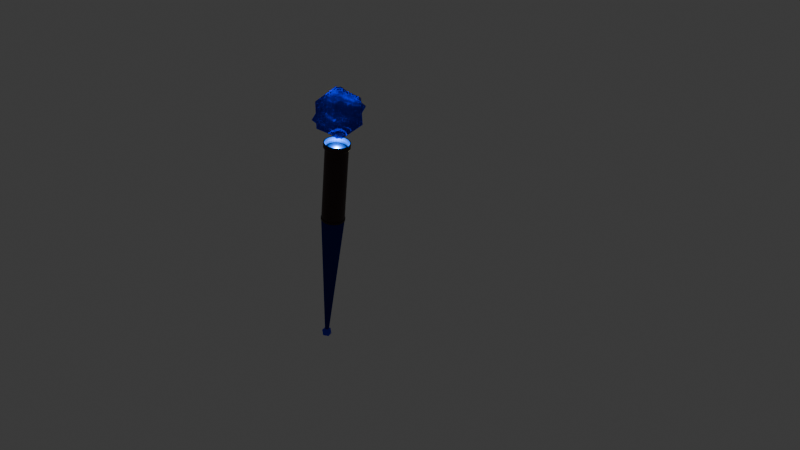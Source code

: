 # Source: Wand1.blend  (saved by Blender 5.0.119; exported with 4.5.12 LTS)
import bpy
from mathutils import Matrix  # noqa: F401  (used for matrix-valued properties, if any)

bpy.ops.wm.read_factory_settings(use_empty=True)
scene = bpy.context.scene
scene.name = 'Scene'

# ---- collections
col_collection = bpy.data.collections.new('Collection'); scene.collection.children.link(col_collection)

# ---- materials (node trees are filled in below, after node groups)
mat_material = bpy.data.materials.new('Material')
mat_material.alpha_threshold = 0.0
mat_material.use_backface_culling_lightprobe_volume = False
mat_material.roughness = 0.5
mat_material.line_color = (0.0, 0.0, 0.0, 1.0)
mat_material_001 = bpy.data.materials.new('Material.001')
mat_shiney = bpy.data.materials.new('Shiney')
mat_shiney.use_raytrace_refraction = True
mat_shiney.use_screen_refraction = True
mat_material_002 = bpy.data.materials.new('Material.002')

# ---- material node trees
mat_material.use_nodes = True; mat_material.node_tree.nodes.clear()
_N = mat_material.node_tree.nodes; _L = mat_material.node_tree.links
n0 = _N.new('ShaderNodeOutputMaterial'); n0.name = 'Material Output'; n0.location = (200, 100)
n1 = _N.new('ShaderNodeBsdfPrincipled'); n1.name = 'Principled BSDF'; n1.location = (-200, 100)
n1.inputs[0].default_value = (0.02473, 0.0006247, 9.859e-05, 1.0)
_L.new(n1.outputs[0], n0.inputs[0])
n0.is_active_output = True
mat_material_001.use_nodes = True; mat_material_001.node_tree.nodes.clear()
_N = mat_material_001.node_tree.nodes; _L = mat_material_001.node_tree.links
n0 = _N.new('ShaderNodeBsdfPrincipled'); n0.name = 'Principled BSDF'; n0.location = (-200, 100)
n0.inputs[0].default_value = (0.0, 0.008567, 0.2258, 1.0)
n0.inputs[2].default_value = 1.0
n0.inputs[3].default_value = 1.0
n1 = _N.new('ShaderNodeOutputMaterial'); n1.name = 'Material Output'; n1.location = (200, 100)
_L.new(n0.outputs[0], n1.inputs[0])
n1.is_active_output = True
mat_shiney.use_nodes = True; mat_shiney.node_tree.nodes.clear()
_N = mat_shiney.node_tree.nodes; _L = mat_shiney.node_tree.links
n0 = _N.new('ShaderNodeBsdfGlass'); n0.name = 'Glass BSDF'; n0.location = (-153, 54)
n0.inputs[0].default_value = (0.0, 0.003772, 1.0, 1.0)
n1 = _N.new('ShaderNodeOutputMaterial'); n1.name = 'Material Output'; n1.location = (384, 138)
n2 = _N.new('ShaderNodeBsdfTransparent'); n2.name = 'Transparent BSDF'; n2.location = (-152, 130)
n2.inputs[0].default_value = (0.0, 0.006431, 1.0, 1.0)
n3 = _N.new('ShaderNodeMixShader'); n3.name = 'Mix Shader'; n3.location = (153, 103)
n3.inputs[0].default_value = 0.5249
_L.new(n0.outputs[0], n3.inputs[2])
_L.new(n2.outputs[0], n3.inputs[1])
_L.new(n3.outputs[0], n1.inputs[0])
n1.is_active_output = True
mat_material_002.use_nodes = True; mat_material_002.node_tree.nodes.clear()
_N = mat_material_002.node_tree.nodes; _L = mat_material_002.node_tree.links
n0 = _N.new('ShaderNodeBsdfPrincipled'); n0.name = 'Principled BSDF'; n0.location = (-200, 100)
n0.inputs[0].default_value = (0.0, 0.007044, 0.8, 1.0)
n0.inputs[1].default_value = 1.0
n0.inputs[2].default_value = 0.0
n1 = _N.new('ShaderNodeOutputMaterial'); n1.name = 'Material Output'; n1.location = (200, 100)
_L.new(n0.outputs[0], n1.inputs[0])
n1.is_active_output = True

# ---- world
world_world = bpy.data.worlds.new('World'); scene.world = world_world
world_world.use_nodes = True; world_world.node_tree.nodes.clear()
_N = world_world.node_tree.nodes; _L = world_world.node_tree.links
n0 = _N.new('ShaderNodeOutputWorld'); n0.name = 'World Output'; n0.location = (200, 100)
n1 = _N.new('ShaderNodeBackground'); n1.name = 'Background'; n1.location = (-200, 100)
n1.inputs[0].default_value = (0.05088, 0.05088, 0.05088, 1.0)
_L.new(n1.outputs[0], n0.inputs[0])
n0.is_active_output = True
world_world.color = (0.05088, 0.05088, 0.05088)
world_world.sun_shadow_jitter_overblur = 0.0

# ---- cameras
cam_camera = bpy.data.cameras.new('Camera')
cam_camera.clip_end = 100.0
cam_camera.ortho_scale = 7.314

# ---- lights
light_point = bpy.data.lights.new('Point', 'POINT')
light_point.color = (0.0, 0.1229, 1.0)
light_point.energy = 418.1
light_sun = bpy.data.lights.new('Sun', 'SUN')
light_sun.color = (1.0, 0.9482, 0.6737)
light_sun.energy = 9.87

# ---- meshes
me_cube = bpy.data.meshes.new('Cube')
me_cube.from_pydata([(-0.04922, 0.2474, 5.452), (-0.05285, 0.2657, 4.436), (-0.09655, 0.2331, 5.452), (-0.1037, 0.2503, 4.436), (-0.1402, 0.2098, 5.452), (-0.1505, 0.2253, 4.436), (-0.1784, 0.1784, 5.452), (-0.1916, 0.1916, 4.436), (-0.2098, 0.1402, 5.452), (-0.2253, 0.1505, 4.436), (-0.2331, 0.09655, 5.452), (-0.2503, 0.1037, 4.436), (-0.2474, 0.04922, 5.452), (-0.2657, 0.05285, 4.436), (-0.2523, -1.313e-09, 5.452), (-0.2709, -1.313e-09, 4.436), (-0.2474, -0.04922, 5.452), (-0.2657, -0.05285, 4.436), (-0.2331, -0.09655, 5.452), (-0.2503, -0.1037, 4.436), (-0.2098, -0.1402, 5.452), (-0.2253, -0.1505, 4.436), (-0.1784, -0.1784, 5.452), (-0.1916, -0.1916, 4.436), (-0.1402, -0.2098, 5.452), (-0.1505, -0.2253, 4.436), (-0.09655, -0.2331, 5.452), (-0.1037, -0.2503, 4.436), (-0.04922, -0.2474, 5.452), (-0.05285, -0.2657, 4.436), (-2.716e-09, -0.2523, 5.452), (-2.716e-09, -0.2709, 4.436), (0.04922, -0.2474, 5.452), (0.05285, -0.2657, 4.436), (0.09654, -0.2331, 5.452), (0.1037, -0.2503, 4.436), (0.1402, -0.2098, 5.452), (0.1505, -0.2253, 4.436), (0.1784, -0.1784, 5.452), (0.1916, -0.1916, 4.436), (0.2098, -0.1402, 5.452), (0.2253, -0.1505, 4.436), (0.2331, -0.09655, 5.452), (0.2503, -0.1037, 4.436), (0.2474, -0.04922, 5.452), (0.2657, -0.05285, 4.436), (0.2523, -1.313e-09, 5.452), (0.2709, -1.313e-09, 4.436), (0.2474, 0.04922, 5.452), (0.2657, 0.05285, 4.436), (0.2331, 0.09655, 5.452), (0.2503, 0.1037, 4.436), (0.2098, 0.1402, 5.452), (0.2253, 0.1505, 4.436), (0.1784, 0.1784, 5.452), (0.1916, 0.1916, 4.436), (0.1402, 0.2098, 5.452), (0.1505, 0.2253, 4.436), (0.09654, 0.2331, 5.452), (0.1037, 0.2503, 4.436), (0.04922, 0.2474, 5.452), (0.05285, 0.2657, 4.436), (-2.716e-09, 0.2523, 5.452), (-2.716e-09, 0.2709, 4.436), (0.1808, 0.1808, 3.691), (0.142, 0.2126, 3.691), (0.09784, 0.2362, 3.691), (0.04988, 0.2508, 3.691), (0.2126, -0.142, 3.691), (0.2362, 0.09784, 3.691), (0.2126, 0.142, 3.691), (0.2557, -1.384e-09, 3.691), (0.2508, 0.04988, 3.691), (0.2362, -0.09784, 3.691), (0.2508, -0.04988, 3.691), (-0.142, -0.2126, 3.691), (-0.2126, -0.142, 3.691), (-0.1808, -0.1808, 3.691), (0.09784, -0.2362, 3.691), (0.142, -0.2126, 3.691), (0.1808, -0.1808, 3.691), (-3.848e-09, -0.2557, 3.691), (0.04988, -0.2508, 3.691), (-0.09784, -0.2362, 3.691), (-0.04988, -0.2508, 3.691), (-3.848e-09, 0.2557, 3.691), (-0.04988, 0.2508, 3.691), (-0.2508, -0.04988, 3.691), (-0.2362, -0.09784, 3.691), (-0.2362, 0.09784, 3.691), (-0.1808, 0.1808, 3.691), (-0.2126, 0.142, 3.691), (-0.2508, 0.04988, 3.691), (-0.2557, -1.384e-09, 3.691), (-0.09784, 0.2362, 3.691), (-0.142, 0.2126, 3.691), (-0.1037, 0.2503, 5.452), (-0.1505, 0.2253, 5.452), (-2.716e-09, 0.2709, 5.452), (-0.05285, 0.2657, 5.452), (-0.2253, 0.1505, 5.452), (-0.2503, 0.1037, 5.452), (-0.2657, 0.05285, 5.452), (-0.2709, -1.313e-09, 5.452), (-0.2657, -0.05285, 5.452), (-0.2503, -0.1037, 5.452), (-0.1916, 0.1916, 5.452), (-0.1037, -0.2503, 5.452), (-0.05285, -0.2657, 5.452), (-0.2253, -0.1505, 5.452), (-0.1916, -0.1916, 5.452), (-0.1505, -0.2253, 5.452), (0.1505, -0.2253, 5.452), (0.1916, -0.1916, 5.452), (-2.716e-09, -0.2709, 5.452), (0.05285, -0.2657, 5.452), (0.1037, -0.2503, 5.452), (0.2253, -0.1505, 5.452), (0.2503, -0.1037, 5.452), (0.2503, 0.1037, 5.452), (0.2253, 0.1505, 5.452), (0.1916, 0.1916, 5.452), (0.1505, 0.2253, 5.452), (0.1037, 0.2503, 5.452), (0.05285, 0.2657, 5.452), (0.2657, -0.05285, 5.452), (0.2709, -1.313e-09, 5.452), (0.2657, 0.05285, 5.452), (-0.08883, 0.2145, 5.468), (-0.129, 0.193, 5.468), (-2.001e-09, 0.2321, 5.468), (-0.04529, 0.2277, 5.468), (-0.193, 0.129, 5.468), (-0.2145, 0.08883, 5.468), (-0.2277, 0.04529, 5.468), (-0.2321, -1.313e-09, 5.468), (-0.2277, -0.04529, 5.468), (-0.2145, -0.08883, 5.468), (-0.1641, 0.1641, 5.468), (-0.08883, -0.2145, 5.468), (-0.04529, -0.2277, 5.468), (-0.193, -0.129, 5.468), (-0.1641, -0.1641, 5.468), (-0.129, -0.193, 5.468), (0.129, -0.193, 5.468), (0.1641, -0.1641, 5.468), (-2.001e-09, -0.2321, 5.468), (0.04529, -0.2277, 5.468), (0.08883, -0.2145, 5.468), (0.193, -0.129, 5.468), (0.2145, -0.08883, 5.468), (0.2145, 0.08883, 5.468), (0.193, 0.129, 5.468), (0.1641, 0.1641, 5.468), (0.129, 0.193, 5.468), (0.08883, 0.2145, 5.468), (0.04529, 0.2277, 5.468), (0.2277, -0.04529, 5.468), (0.2321, -1.313e-09, 5.468), (0.2277, 0.04529, 5.468), (-0.09655, 0.2331, 5.468), (-0.1402, 0.2098, 5.468), (-2.001e-09, 0.2523, 5.468), (-0.04922, 0.2474, 5.468), (-0.2098, 0.1402, 5.468), (-0.2331, 0.09655, 5.468), (-0.2474, 0.04922, 5.468), (-0.2523, -1.313e-09, 5.468), (-0.2474, -0.04922, 5.468), (-0.2331, -0.09655, 5.468), (-0.1784, 0.1784, 5.468), (-0.09655, -0.2331, 5.468), (-0.04922, -0.2474, 5.468), (-0.2098, -0.1402, 5.468), (-0.1784, -0.1784, 5.468), (-0.1402, -0.2098, 5.468), (0.1402, -0.2098, 5.468), (0.1784, -0.1784, 5.468), (-2.001e-09, -0.2523, 5.468), (0.04922, -0.2474, 5.468), (0.09654, -0.2331, 5.468), (0.2098, -0.1402, 5.468), (0.2331, -0.09655, 5.468), (0.2331, 0.09655, 5.468), (0.2098, 0.1402, 5.468), (0.1784, 0.1784, 5.468), (0.1402, 0.2098, 5.468), (0.09654, 0.2331, 5.468), (0.04922, 0.2474, 5.468), (0.2474, -0.04922, 5.468), (0.2523, -1.313e-09, 5.468), (0.2474, 0.04922, 5.468), (-0.08218, 0.1984, 5.479), (-0.1193, 0.1786, 5.479), (-1.45e-09, 0.2148, 5.479), (-0.0419, 0.2106, 5.479), (-0.1786, 0.1193, 5.479), (-0.1984, 0.08218, 5.479), (-0.2106, 0.0419, 5.479), (-0.2148, -1.313e-09, 5.479), (-0.2106, -0.0419, 5.479), (-0.1984, -0.08218, 5.479), (-0.1519, 0.1519, 5.479), (-0.08218, -0.1984, 5.479), (-0.0419, -0.2106, 5.479), (-0.1786, -0.1193, 5.479), (-0.1519, -0.1519, 5.479), (-0.1193, -0.1786, 5.479), (0.1193, -0.1786, 5.479), (0.1519, -0.1519, 5.479), (-1.45e-09, -0.2148, 5.479), (0.0419, -0.2106, 5.479), (0.08218, -0.1984, 5.479), (0.1786, -0.1193, 5.479), (0.1984, -0.08218, 5.479), (0.1984, 0.08218, 5.479), (0.1786, 0.1193, 5.479), (0.1519, 0.1519, 5.479), (0.1193, 0.1786, 5.479), (0.08218, 0.1984, 5.479), (0.0419, 0.2106, 5.479), (0.2106, -0.0419, 5.479), (0.2148, -1.313e-09, 5.479), (0.2106, 0.0419, 5.479), (-0.08883, 0.2145, 5.479), (-0.129, 0.193, 5.479), (-1.45e-09, 0.2321, 5.479), (-0.04529, 0.2277, 5.479), (-0.193, 0.129, 5.479), (-0.2145, 0.08883, 5.479), (-0.2277, 0.04529, 5.479), (-0.2321, -1.313e-09, 5.479), (-0.2277, -0.04529, 5.479), (-0.2145, -0.08883, 5.479), (-0.1641, 0.1641, 5.479), (-0.08883, -0.2145, 5.479), (-0.04529, -0.2277, 5.479), (-0.193, -0.129, 5.479), (-0.1641, -0.1641, 5.479), (-0.129, -0.193, 5.479), (0.129, -0.193, 5.479), (0.1641, -0.1641, 5.479), (-1.45e-09, -0.2321, 5.479), (0.04529, -0.2277, 5.479), (0.08883, -0.2145, 5.479), (0.193, -0.129, 5.479), (0.2145, -0.08883, 5.479), (0.2145, 0.08883, 5.479), (0.193, 0.129, 5.479), (0.1641, 0.1641, 5.479), (0.129, 0.193, 5.479), (0.08883, 0.2145, 5.479), (0.04529, 0.2277, 5.479), (0.2277, -0.04529, 5.479), (0.2321, -1.313e-09, 5.479), (0.2277, 0.04529, 5.479), (-0.07593, 0.1833, 5.49), (-0.1102, 0.165, 5.49), (-1.674e-09, 0.1984, 5.49), (-0.03871, 0.1946, 5.49), (-0.165, 0.1102, 5.49), (-0.1833, 0.07593, 5.49), (-0.1946, 0.03871, 5.49), (-0.1984, -1.313e-09, 5.49), (-0.1946, -0.03871, 5.49), (-0.1833, -0.07593, 5.49), (-0.1403, 0.1403, 5.49), (-0.07593, -0.1833, 5.49), (-0.03871, -0.1946, 5.49), (-0.165, -0.1102, 5.49), (-0.1403, -0.1403, 5.49), (-0.1102, -0.165, 5.49), (0.1102, -0.165, 5.49), (0.1403, -0.1403, 5.49), (-1.674e-09, -0.1984, 5.49), (0.03871, -0.1946, 5.49), (0.07593, -0.1833, 5.49), (0.165, -0.1102, 5.49), (0.1833, -0.07593, 5.49), (0.1833, 0.07593, 5.49), (0.165, 0.1102, 5.49), (0.1403, 0.1403, 5.49), (0.1102, 0.165, 5.49), (0.07593, 0.1833, 5.49), (0.03871, 0.1946, 5.49), (0.1946, -0.03871, 5.49), (0.1984, -1.313e-09, 5.49), (0.1946, 0.03871, 5.49), (-0.08218, 0.1984, 5.49), (-0.1193, 0.1786, 5.49), (-1.674e-09, 0.2148, 5.49), (-0.0419, 0.2106, 5.49), (-0.1786, 0.1193, 5.49), (-0.1984, 0.08218, 5.49), (-0.2106, 0.0419, 5.49), (-0.2148, -1.313e-09, 5.49), (-0.2106, -0.0419, 5.49), (-0.1984, -0.08218, 5.49), (-0.1519, 0.1519, 5.49), (-0.08218, -0.1984, 5.49), (-0.0419, -0.2106, 5.49), (-0.1786, -0.1193, 5.49), (-0.1519, -0.1519, 5.49), (-0.1193, -0.1786, 5.49), (0.1193, -0.1786, 5.49), (0.1519, -0.1519, 5.49), (-1.674e-09, -0.2148, 5.49), (0.0419, -0.2106, 5.49), (0.08218, -0.1984, 5.49), (0.1786, -0.1193, 5.49), (0.1984, -0.08218, 5.49), (0.1984, 0.08218, 5.49), (0.1786, 0.1193, 5.49), (0.1519, 0.1519, 5.49), (0.1193, 0.1786, 5.49), (0.08218, 0.1984, 5.49), (0.0419, 0.2106, 5.49), (0.2106, -0.0419, 5.49), (0.2148, -1.313e-09, 5.49), (0.2106, 0.0419, 5.49), (-0.06859, 0.1656, 5.507), (-0.09958, 0.149, 5.507), (1.437e-09, 0.1792, 5.507), (-0.03497, 0.1758, 5.507), (-0.149, 0.09958, 5.507), (-0.1656, 0.06859, 5.507), (-0.1758, 0.03497, 5.507), (-0.1792, -1.313e-09, 5.507), (-0.1758, -0.03497, 5.507), (-0.1656, -0.06859, 5.507), (-0.1267, 0.1267, 5.507), (-0.06859, -0.1656, 5.507), (-0.03497, -0.1758, 5.507), (-0.149, -0.09958, 5.507), (-0.1267, -0.1267, 5.507), (-0.09958, -0.149, 5.507), (0.09958, -0.149, 5.507), (0.1267, -0.1267, 5.507), (1.437e-09, -0.1792, 5.507), (0.03497, -0.1758, 5.507), (0.06859, -0.1656, 5.507), (0.149, -0.09958, 5.507), (0.1656, -0.06859, 5.507), (0.1656, 0.06859, 5.507), (0.149, 0.09958, 5.507), (0.1267, 0.1267, 5.507), (0.09958, 0.149, 5.507), (0.06859, 0.1656, 5.507), (0.03497, 0.1758, 5.507), (0.1758, -0.03497, 5.507), (0.1792, -1.313e-09, 5.507), (0.1758, 0.03497, 5.507), (-0.07593, 0.1833, 5.507), (-0.1102, 0.165, 5.507), (1.437e-09, 0.1984, 5.507), (-0.03871, 0.1946, 5.507), (-0.165, 0.1102, 5.507), (-0.1833, 0.07593, 5.507), (-0.1946, 0.03871, 5.507), (-0.1984, -1.313e-09, 5.507), (-0.1946, -0.03871, 5.507), (-0.1833, -0.07593, 5.507), (-0.1403, 0.1403, 5.507), (-0.07593, -0.1833, 5.507), (-0.03871, -0.1946, 5.507), (-0.165, -0.1102, 5.507), (-0.1403, -0.1403, 5.507), (-0.1102, -0.165, 5.507), (0.1102, -0.165, 5.507), (0.1403, -0.1403, 5.507), (1.437e-09, -0.1984, 5.507), (0.03871, -0.1946, 5.507), (0.07593, -0.1833, 5.507), (0.165, -0.1102, 5.507), (0.1833, -0.07593, 5.507), (0.1833, 0.07593, 5.507), (0.165, 0.1102, 5.507), (0.1403, 0.1403, 5.507), (0.1102, 0.165, 5.507), (0.07593, 0.1833, 5.507), (0.03871, 0.1946, 5.507), (0.1946, -0.03871, 5.507), (0.1984, -1.313e-09, 5.507), (0.1946, 0.03871, 5.507), (-0.1505, 0.2253, 3.691), (-0.1037, 0.2503, 3.691), (-0.2709, -1.313e-09, 3.691), (-0.2657, 0.05285, 3.691), (-0.2253, 0.1505, 3.691), (-0.1916, 0.1916, 3.691), (-0.2503, 0.1037, 3.691), (-0.2503, -0.1037, 3.691), (-0.2657, -0.05285, 3.691), (-0.05285, 0.2657, 3.691), (-3.945e-09, 0.2709, 3.691), (-0.05285, -0.2657, 3.691), (-0.1037, -0.2503, 3.691), (0.05285, -0.2657, 3.691), (-3.945e-09, -0.2709, 3.691), (0.1916, -0.1916, 3.691), (0.1505, -0.2253, 3.691), (0.1037, -0.2503, 3.691), (-0.1916, -0.1916, 3.691), (-0.2253, -0.1505, 3.691), (-0.1505, -0.2253, 3.691), (0.2657, -0.05285, 3.691), (0.2503, -0.1037, 3.691), (0.2657, 0.05285, 3.691), (0.2709, -1.313e-09, 3.691), (0.2253, 0.1505, 3.691), (0.2503, 0.1037, 3.691), (0.2253, -0.1505, 3.691), (0.05285, 0.2657, 3.691), (0.1037, 0.2503, 3.691), (0.1505, 0.2253, 3.691), (0.1916, 0.1916, 3.691), (0.1505, -0.2253, 3.643), (0.1916, -0.1916, 3.643), (-1.604e-09, -0.2709, 3.643), (0.05285, -0.2657, 3.643), (-0.1037, -0.2503, 3.643), (-0.05285, -0.2657, 3.643), (-1.604e-09, 0.2709, 3.643), (-0.05285, 0.2657, 3.643), (-0.2657, -0.05285, 3.643), (-0.04136, 0.02764, 0.5364), (-0.02764, 0.04136, 0.5364), (-0.03518, 0.03518, 0.5364), (-0.009706, 0.04879, 0.5364), (-0.01904, 0.04596, 0.5364), (-0.04596, 0.01904, 0.5364), (-0.04879, 0.009705, 0.5364), (-0.04975, -3.282e-09, 0.5364), (-0.04879, -0.009705, 0.5364), (0.009705, -0.04879, 0.5364), (-0.03518, -0.03518, 0.5364), (-0.02764, -0.04136, 0.5364), (-0.01904, -0.04596, 0.5364), (-0.2503, -0.1037, 3.643), (-0.2503, 0.1037, 3.643), (-0.1916, 0.1916, 3.643), (-0.2253, 0.1505, 3.643), (-0.2657, 0.05285, 3.643), (-0.2709, -1.313e-09, 3.643), (-0.009706, -0.04879, 0.5364), (-5.226e-07, -0.04975, 0.5364), (-0.1037, 0.2503, 3.643), (-0.1505, 0.2253, 3.643), (-0.04596, -0.01904, 0.5364), (-0.04136, -0.02764, 0.5364), (0.04596, -0.01904, 0.5364), (0.01904, -0.04596, 0.5364), (0.02764, -0.04136, 0.5364), (0.03518, -0.03518, 0.5364), (0.04136, -0.02764, 0.5364), (0.01904, 0.04596, 0.5364), (0.04136, 0.02764, 0.5364), (0.03518, 0.03518, 0.5364), (0.02764, 0.04136, 0.5364), (0.04879, 0.009705, 0.5364), (0.04596, 0.01904, 0.5364), (0.04879, -0.009705, 0.5364), (0.04975, -3.282e-09, 0.5364), (0.009705, 0.04879, 0.5364), (-5.226e-07, 0.04975, 0.5364), (0.1916, 0.1916, 3.643), (0.1505, 0.2253, 3.643), (0.1037, 0.2503, 3.643), (0.05285, 0.2657, 3.643), (0.2253, -0.1505, 3.643), (0.2503, 0.1037, 3.643), (0.2253, 0.1505, 3.643), (0.2709, -1.313e-09, 3.643), (0.2657, 0.05285, 3.643), (0.2503, -0.1037, 3.643), (0.2657, -0.05285, 3.643), (-0.1505, -0.2253, 3.643), (-0.2253, -0.1505, 3.643), (-0.1916, -0.1916, 3.643), (0.1037, -0.2503, 3.643), (-0.09655, 0.2331, 5.548), (-0.1402, 0.2098, 5.548), (-2.716e-09, 0.2523, 5.548), (-0.04922, 0.2474, 5.548), (-0.2098, 0.1402, 5.548), (-0.2331, 0.09655, 5.548), (-0.2474, 0.04922, 5.548), (-0.2523, -1.313e-09, 5.548), (-0.2474, -0.04922, 5.548), (-0.2331, -0.09655, 5.548), (-0.1784, 0.1784, 5.548), (-0.09655, -0.2331, 5.548), (-0.04922, -0.2474, 5.548), (-0.2098, -0.1402, 5.548), (-0.1784, -0.1784, 5.548), (-0.1402, -0.2098, 5.548), (0.1402, -0.2098, 5.548), (0.1784, -0.1784, 5.548), (-2.716e-09, -0.2523, 5.548), (0.04922, -0.2474, 5.548), (0.09654, -0.2331, 5.548), (0.2098, -0.1402, 5.548), (0.2331, -0.09655, 5.548), (0.2331, 0.09655, 5.548), (0.2098, 0.1402, 5.548), (0.1784, 0.1784, 5.548), (0.1402, 0.2098, 5.548), (0.09654, 0.2331, 5.548), (0.04922, 0.2474, 5.548), (0.2474, -0.04922, 5.548), (0.2523, -1.313e-09, 5.548), (0.2474, 0.04922, 5.548), (-0.1176, 0.2839, 5.502), (-0.1707, 0.2555, 5.502), (-2.497e-09, 0.3073, 5.502), (-0.05995, 0.3014, 5.502), (-0.2555, 0.1707, 5.502), (-0.2839, 0.1176, 5.502), (-0.3014, 0.05995, 5.502), (-0.3073, -1.322e-09, 5.502), (-0.3014, -0.05995, 5.502), (-0.2839, -0.1176, 5.502), (-0.2173, 0.2173, 5.502), (-0.1176, -0.2839, 5.502), (-0.05995, -0.3014, 5.502), (-0.2555, -0.1707, 5.502), (-0.2173, -0.2173, 5.502), (-0.1707, -0.2555, 5.502), (0.1707, -0.2555, 5.502), (0.2173, -0.2173, 5.502), (-2.497e-09, -0.3073, 5.502), (0.05995, -0.3014, 5.502), (0.1176, -0.2839, 5.502), (0.2555, -0.1707, 5.502), (0.2839, -0.1176, 5.502), (0.2839, 0.1176, 5.502), (0.2555, 0.1707, 5.502), (0.2173, 0.2173, 5.502), (0.1707, 0.2555, 5.502), (0.1176, 0.2839, 5.502), (0.05995, 0.3014, 5.502), (0.3014, -0.05995, 5.502), (0.3073, -1.322e-09, 5.502), (0.3014, 0.05995, 5.502), (0.3073, -1.322e-09, 5.612), (-0.2555, 0.1707, 5.612), (-0.2839, 0.1176, 5.612), (0.05995, 0.3014, 5.612), (0.1707, 0.2555, 5.612), (0.1176, 0.2839, 5.612), (-2.497e-09, 0.3073, 5.612), (-0.05995, 0.3014, 5.612), (-0.1176, -0.2839, 5.612), (-0.1176, 0.2839, 5.612), (-0.1707, 0.2555, 5.612), (-0.2173, -0.2173, 5.612), (-0.1707, -0.2555, 5.612), (-0.05995, -0.3014, 5.612), (-2.497e-09, -0.3073, 5.612), (-0.2839, -0.1176, 5.612), (-0.2555, -0.1707, 5.612), (0.2839, -0.1176, 5.612), (0.3014, -0.05995, 5.612), (0.2555, 0.1707, 5.612), (0.2173, 0.2173, 5.612), (0.3014, 0.05995, 5.612), (0.2839, 0.1176, 5.612), (0.2173, -0.2173, 5.612), (0.2555, -0.1707, 5.612), (0.1176, -0.2839, 5.612), (0.1707, -0.2555, 5.612), (0.05995, -0.3014, 5.612), (-0.3073, -1.322e-09, 5.612), (-0.3014, -0.05995, 5.612), (-0.3014, 0.05995, 5.612), (-0.2173, 0.2173, 5.612), (-0.1095, 0.2644, 5.612), (-0.159, 0.2379, 5.612), (-2.497e-09, 0.2861, 5.612), (-0.05582, 0.2807, 5.612), (-0.2379, 0.159, 5.612), (-0.2644, 0.1095, 5.612), (-0.2807, 0.05582, 5.612), (-0.2861, -1.322e-09, 5.612), (-0.2807, -0.05582, 5.612), (-0.2644, -0.1095, 5.612), (-0.2023, 0.2023, 5.612), (-0.1095, -0.2644, 5.612), (-0.05582, -0.2807, 5.612), (-0.2379, -0.159, 5.612), (-0.2023, -0.2023, 5.612), (-0.159, -0.2379, 5.612), (0.159, -0.2379, 5.612), (0.2023, -0.2023, 5.612), (-2.497e-09, -0.2861, 5.612), (0.05582, -0.2807, 5.612), (0.1095, -0.2644, 5.612), (0.2379, -0.159, 5.612), (0.2644, -0.1095, 5.612), (0.2644, 0.1095, 5.612), (0.2379, 0.159, 5.612), (0.2023, 0.2023, 5.612), (0.159, 0.2379, 5.612), (0.1095, 0.2644, 5.612), (0.05582, 0.2807, 5.612), (0.2807, -0.05582, 5.612), (0.2861, -1.322e-09, 5.612), (0.2807, 0.05582, 5.612), (-0.1565, 0.2343, 3.692), (-0.1078, 0.2603, 3.692), (-0.2817, -1.477e-09, 3.692), (-0.2763, 0.05497, 3.692), (-0.2343, 0.1565, 3.692), (-0.1992, 0.1992, 3.692), (-0.2603, 0.1078, 3.692), (-0.2603, -0.1078, 3.692), (-0.2763, -0.05497, 3.692), (-0.05497, 0.2763, 3.692), (-3.991e-09, 0.2817, 3.692), (-0.05497, -0.2763, 3.692), (-0.1078, -0.2603, 3.692), (0.05497, -0.2763, 3.692), (-3.991e-09, -0.2817, 3.692), (0.1992, -0.1992, 3.692), (0.1565, -0.2343, 3.692), (0.1078, -0.2603, 3.692), (-0.1992, -0.1992, 3.692), (-0.2343, -0.1565, 3.692), (-0.1565, -0.2343, 3.692), (0.2763, -0.05497, 3.692), (0.2603, -0.1078, 3.692), (0.2763, 0.05497, 3.692), (0.2817, -1.477e-09, 3.692), (0.2343, 0.1565, 3.692), (0.2603, 0.1078, 3.692), (0.2343, -0.1565, 3.692), (0.05497, 0.2763, 3.692), (0.1078, 0.2603, 3.692), (0.1565, 0.2343, 3.692), (0.1992, 0.1992, 3.692), (-0.05497, 0.2763, 3.642), (-1.556e-09, 0.2817, 3.642), (0.05497, 0.2763, 3.642), (0.2817, -1.477e-09, 3.642), (0.2763, -0.05497, 3.642), (0.2603, 0.1078, 3.642), (0.2763, 0.05497, 3.642), (0.1565, 0.2343, 3.642), (0.1992, 0.1992, 3.642), (0.2343, 0.1565, 3.642), (0.1078, 0.2603, 3.642), (0.2343, -0.1565, 3.642), (0.1992, -0.1992, 3.642), (0.1565, -0.2343, 3.642), (0.1078, -0.2603, 3.642), (0.2603, -0.1078, 3.642), (-0.2343, -0.1565, 3.642), (-0.2603, -0.1078, 3.642), (-1.556e-09, -0.2817, 3.642), (-0.05497, -0.2763, 3.642), (-0.1078, -0.2603, 3.642), (-0.1565, -0.2343, 3.642), (-0.1992, -0.1992, 3.642), (0.05497, -0.2763, 3.642), (-0.2763, -0.05497, 3.642), (-0.2817, -1.477e-09, 3.642), (-0.2763, 0.05497, 3.642), (-0.2603, 0.1078, 3.642), (-0.1078, 0.2603, 3.642), (-0.1992, 0.1992, 3.642), (-0.1565, 0.2343, 3.642), (-0.2343, 0.1565, 3.642)], [], [(1, 99, 98, 63), (107, 108, 524, 523), (56, 58, 187, 186), (3, 96, 99, 1), (5, 97, 96, 3), (15, 103, 102, 13), (7, 106, 97, 5), (9, 100, 106, 7), (11, 101, 100, 9), (13, 102, 101, 11), (19, 105, 104, 17), (23, 110, 109, 21), (21, 109, 105, 19), (25, 111, 110, 23), (17, 104, 103, 15), (33, 115, 114, 31), (27, 107, 111, 25), (29, 108, 107, 27), (31, 114, 108, 29), (37, 112, 116, 35), (39, 113, 112, 37), (41, 117, 113, 39), (43, 118, 117, 41), (35, 116, 115, 33), (49, 127, 126, 47), (53, 120, 119, 51), (45, 125, 118, 43), (47, 126, 125, 45), (51, 119, 127, 49), (59, 123, 122, 57), (61, 124, 123, 59), (55, 121, 120, 53), (57, 122, 121, 55), (63, 98, 124, 61), (9, 7, 389, 388), (23, 21, 403, 402), (17, 15, 386, 392), (61, 59, 413, 412), (3, 1, 393, 385), (13, 11, 390, 387), (15, 13, 387, 386), (7, 5, 384, 389), (51, 49, 407, 410), (49, 47, 408, 407), (41, 39, 399, 411), (45, 43, 406, 405), (35, 33, 397, 401), (1, 63, 394, 393), (21, 19, 391, 403), (31, 29, 395, 398), (29, 27, 396, 395), (37, 35, 401, 400), (5, 3, 385, 384), (43, 41, 411, 406), (19, 17, 392, 391), (57, 55, 415, 414), (63, 61, 412, 394), (39, 37, 400, 399), (55, 53, 409, 415), (27, 25, 404, 396), (47, 45, 405, 408), (11, 9, 388, 390), (59, 57, 414, 413), (25, 23, 402, 404), (33, 31, 398, 397), (53, 51, 410, 409), (480, 483, 579, 576), (123, 124, 540, 539), (490, 481, 577, 586), (6, 4, 481, 490), (484, 490, 586, 580), (8, 6, 490, 484), (44, 42, 502, 509), (18, 16, 488, 489), (121, 122, 538, 537), (54, 52, 504, 505), (14, 12, 486, 487), (50, 48, 511, 503), (509, 502, 598, 605), (489, 488, 584, 585), (10, 8, 484, 485), (48, 46, 510, 511), (109, 110, 526, 525), (0, 62, 482, 483), (46, 44, 509, 510), (4, 2, 480, 481), (62, 60, 508, 482), (505, 504, 600, 601), (487, 486, 582, 583), (117, 118, 534, 533), (58, 56, 506, 507), (113, 117, 533, 529), (503, 511, 607, 599), (485, 484, 580, 581), (60, 58, 507, 508), (511, 510, 606, 607), (56, 54, 505, 506), (40, 38, 497, 501), (154, 155, 251, 250), (14, 16, 168, 167), (60, 62, 162, 188), (36, 38, 177, 176), (2, 4, 161, 160), (44, 46, 190, 189), (30, 32, 179, 178), (62, 0, 163, 162), (46, 48, 191, 190), (32, 34, 180, 179), (8, 10, 165, 164), (48, 50, 183, 191), (40, 42, 182, 181), (12, 14, 167, 166), (52, 54, 185, 184), (20, 22, 174, 173), (16, 18, 169, 168), (42, 44, 189, 182), (28, 30, 178, 172), (6, 8, 164, 170), (24, 26, 171, 175), (4, 6, 170, 161), (50, 52, 184, 183), (0, 2, 160, 163), (34, 36, 176, 180), (26, 28, 172, 171), (38, 40, 181, 177), (18, 20, 173, 169), (54, 56, 186, 185), (22, 24, 175, 174), (58, 60, 188, 187), (10, 12, 166, 165), (129, 128, 160, 161), (131, 130, 162, 163), (133, 132, 164, 165), (135, 134, 166, 167), (137, 136, 168, 169), (132, 138, 170, 164), (138, 129, 161, 170), (128, 131, 163, 160), (140, 139, 171, 172), (141, 137, 169, 173), (143, 142, 174, 175), (134, 133, 165, 166), (136, 135, 167, 168), (145, 144, 176, 177), (147, 146, 178, 179), (148, 147, 179, 180), (150, 149, 181, 182), (142, 141, 173, 174), (146, 140, 172, 178), (139, 143, 175, 171), (152, 151, 183, 184), (144, 148, 180, 176), (149, 145, 177, 181), (154, 153, 185, 186), (156, 155, 187, 188), (155, 154, 186, 187), (130, 156, 188, 162), (158, 157, 189, 190), (159, 158, 190, 191), (151, 159, 191, 183), (153, 152, 184, 185), (157, 150, 182, 189), (211, 212, 308, 307), (135, 136, 232, 231), (156, 130, 226, 252), (144, 145, 241, 240), (128, 129, 225, 224), (157, 158, 254, 253), (146, 147, 243, 242), (130, 131, 227, 226), (158, 159, 255, 254), (147, 148, 244, 243), (132, 133, 229, 228), (159, 151, 247, 255), (149, 150, 246, 245), (134, 135, 231, 230), (152, 153, 249, 248), (141, 142, 238, 237), (136, 137, 233, 232), (150, 157, 253, 246), (140, 146, 242, 236), (138, 132, 228, 234), (143, 139, 235, 239), (129, 138, 234, 225), (151, 152, 248, 247), (131, 128, 224, 227), (148, 144, 240, 244), (139, 140, 236, 235), (145, 149, 245, 241), (137, 141, 237, 233), (153, 154, 250, 249), (142, 143, 239, 238), (155, 156, 252, 251), (133, 134, 230, 229), (193, 192, 224, 225), (195, 194, 226, 227), (197, 196, 228, 229), (199, 198, 230, 231), (201, 200, 232, 233), (196, 202, 234, 228), (202, 193, 225, 234), (192, 195, 227, 224), (204, 203, 235, 236), (205, 201, 233, 237), (207, 206, 238, 239), (198, 197, 229, 230), (200, 199, 231, 232), (209, 208, 240, 241), (211, 210, 242, 243), (212, 211, 243, 244), (214, 213, 245, 246), (206, 205, 237, 238), (210, 204, 236, 242), (203, 207, 239, 235), (216, 215, 247, 248), (208, 212, 244, 240), (213, 209, 241, 245), (218, 217, 249, 250), (220, 219, 251, 252), (219, 218, 250, 251), (194, 220, 252, 226), (222, 221, 253, 254), (223, 222, 254, 255), (215, 223, 255, 247), (217, 216, 248, 249), (221, 214, 246, 253), (282, 283, 379, 378), (196, 197, 293, 292), (223, 215, 311, 319), (213, 214, 310, 309), (198, 199, 295, 294), (216, 217, 313, 312), (205, 206, 302, 301), (200, 201, 297, 296), (214, 221, 317, 310), (204, 210, 306, 300), (202, 196, 292, 298), (207, 203, 299, 303), (193, 202, 298, 289), (215, 216, 312, 311), (195, 192, 288, 291), (212, 208, 304, 308), (203, 204, 300, 299), (209, 213, 309, 305), (201, 205, 301, 297), (217, 218, 314, 313), (206, 207, 303, 302), (219, 220, 316, 315), (197, 198, 294, 293), (218, 219, 315, 314), (199, 200, 296, 295), (220, 194, 290, 316), (208, 209, 305, 304), (192, 193, 289, 288), (221, 222, 318, 317), (210, 211, 307, 306), (194, 195, 291, 290), (222, 223, 319, 318), (257, 256, 288, 289), (259, 258, 290, 291), (261, 260, 292, 293), (263, 262, 294, 295), (265, 264, 296, 297), (260, 266, 298, 292), (266, 257, 289, 298), (256, 259, 291, 288), (268, 267, 299, 300), (269, 265, 297, 301), (271, 270, 302, 303), (262, 261, 293, 294), (264, 263, 295, 296), (273, 272, 304, 305), (275, 274, 306, 307), (276, 275, 307, 308), (278, 277, 309, 310), (270, 269, 301, 302), (274, 268, 300, 306), (267, 271, 303, 299), (280, 279, 311, 312), (272, 276, 308, 304), (277, 273, 305, 309), (282, 281, 313, 314), (284, 283, 315, 316), (283, 282, 314, 315), (258, 284, 316, 290), (286, 285, 317, 318), (287, 286, 318, 319), (279, 287, 319, 311), (281, 280, 312, 313), (285, 278, 310, 317), (322, 323, 320, 321, 330, 324, 325, 326, 327, 328, 329, 333, 334, 335, 331, 332, 338, 339, 340, 336, 337, 341, 342, 349, 350, 351, 343, 344, 345, 346, 347, 348), (263, 264, 360, 359), (284, 258, 354, 380), (272, 273, 369, 368), (256, 257, 353, 352), (285, 286, 382, 381), (274, 275, 371, 370), (258, 259, 355, 354), (286, 287, 383, 382), (275, 276, 372, 371), (260, 261, 357, 356), (287, 279, 375, 383), (277, 278, 374, 373), (262, 263, 359, 358), (280, 281, 377, 376), (269, 270, 366, 365), (264, 265, 361, 360), (278, 285, 381, 374), (268, 274, 370, 364), (266, 260, 356, 362), (271, 267, 363, 367), (257, 266, 362, 353), (279, 280, 376, 375), (259, 256, 352, 355), (276, 272, 368, 372), (267, 268, 364, 363), (273, 277, 373, 369), (265, 269, 365, 361), (281, 282, 378, 377), (270, 271, 367, 366), (283, 284, 380, 379), (261, 262, 358, 357), (321, 320, 352, 353), (323, 322, 354, 355), (325, 324, 356, 357), (327, 326, 358, 359), (329, 328, 360, 361), (324, 330, 362, 356), (330, 321, 353, 362), (320, 323, 355, 352), (332, 331, 363, 364), (333, 329, 361, 365), (335, 334, 366, 367), (326, 325, 357, 358), (328, 327, 359, 360), (337, 336, 368, 369), (339, 338, 370, 371), (340, 339, 371, 372), (342, 341, 373, 374), (334, 333, 365, 366), (338, 332, 364, 370), (331, 335, 367, 363), (344, 343, 375, 376), (336, 340, 372, 368), (341, 337, 369, 373), (346, 345, 377, 378), (348, 347, 379, 380), (347, 346, 378, 379), (322, 348, 380, 354), (350, 349, 381, 382), (351, 350, 382, 383), (343, 351, 383, 375), (345, 344, 376, 377), (349, 342, 374, 381), (470, 471, 456, 460), (392, 386, 93, 87), (400, 401, 78, 79), (387, 390, 89, 92), (406, 411, 68, 73), (395, 396, 83, 84), (409, 410, 69, 70), (385, 393, 86, 94), (407, 408, 71, 72), (389, 384, 95, 90), (405, 406, 73, 74), (393, 394, 85, 86), (403, 391, 88, 76), (394, 412, 67, 85), (391, 392, 87, 88), (398, 395, 84, 81), (408, 405, 74, 71), (390, 388, 91, 89), (396, 404, 75, 83), (410, 407, 72, 69), (388, 389, 90, 91), (404, 402, 77, 75), (414, 415, 64, 65), (386, 387, 92, 93), (402, 403, 76, 77), (415, 409, 70, 64), (384, 385, 94, 95), (401, 397, 82, 78), (413, 414, 65, 66), (399, 400, 79, 80), (412, 413, 66, 67), (397, 398, 81, 82), (411, 399, 80, 68), (418, 419, 434, 445), (469, 474, 450, 454), (473, 472, 643, 646), (417, 469, 454, 453), (384, 389, 613, 608), (416, 417, 453, 452), (471, 470, 645, 649), (394, 393, 617, 618), (467, 468, 463, 455), (412, 394, 618, 636), (474, 469, 651, 655), (424, 438, 448, 433), (392, 391, 615, 616), (405, 408, 632, 629), (479, 416, 452, 451), (388, 390, 614, 612), (419, 479, 451, 434), (422, 423, 428, 464), (466, 467, 455, 458), (438, 424, 664, 657), (447, 440, 427, 426), (407, 410, 634, 631), (471, 465, 457, 456), (389, 388, 612, 613), (423, 446, 429, 428), (423, 422, 641, 640), (415, 414, 638, 639), (465, 466, 458, 457), (446, 447, 426, 429), (441, 439, 430, 425), (477, 478, 435, 449), (387, 386, 610, 611), (421, 418, 445, 444), (442, 443, 432, 431), (478, 476, 436, 435), (420, 421, 444, 437), (473, 470, 460, 459), (438, 477, 449, 448), (439, 442, 431, 430), (475, 472, 462, 461), (476, 420, 437, 436), (474, 475, 461, 450), (443, 424, 433, 432), (468, 422, 464, 463), (440, 441, 425, 427), (472, 473, 459, 462), (426, 427, 425, 430, 431, 432, 433, 448, 449, 435, 436, 437, 444, 445, 434, 451, 452, 453, 454, 450, 461, 462, 459, 460, 456, 457, 458, 455, 463, 464, 428, 429), (440, 447, 670, 669), (409, 415, 639, 633), (416, 479, 654, 653), (385, 384, 608, 609), (446, 423, 640, 668), (414, 413, 637, 638), (413, 412, 636, 637), (421, 420, 660, 659), (399, 411, 635, 623), (442, 439, 667, 666), (401, 400, 624, 625), (424, 443, 665, 664), (411, 406, 630, 635), (410, 409, 633, 634), (419, 418, 658, 663), (408, 407, 631, 632), (406, 405, 629, 630), (99, 96, 512, 515), (483, 482, 578, 579), (115, 116, 532, 531), (116, 112, 528, 532), (510, 509, 605, 606), (97, 106, 522, 513), (481, 480, 576, 577), (482, 508, 604, 578), (114, 115, 531, 530), (507, 506, 602, 603), (508, 507, 603, 604), (106, 100, 516, 522), (112, 113, 529, 528), (506, 505, 601, 602), (501, 497, 593, 597), (118, 125, 541, 534), (104, 105, 521, 520), (496, 500, 596, 592), (120, 121, 537, 536), (504, 503, 599, 600), (127, 119, 535, 543), (103, 104, 520, 519), (119, 120, 536, 535), (491, 495, 591, 587), (126, 127, 543, 542), (498, 492, 588, 594), (102, 103, 519, 518), (494, 493, 589, 590), (101, 102, 518, 517), (502, 501, 597, 598), (500, 499, 595, 596), (2, 0, 483, 480), (125, 126, 542, 541), (28, 26, 491, 492), (100, 101, 517, 516), (20, 18, 489, 493), (499, 498, 594, 595), (124, 98, 514, 540), (24, 22, 494, 495), (497, 496, 592, 593), (12, 10, 485, 486), (488, 487, 583, 584), (16, 14, 487, 488), (122, 123, 539, 538), (38, 36, 496, 497), (32, 30, 498, 499), (98, 99, 515, 514), (111, 107, 523, 527), (486, 485, 581, 582), (34, 32, 499, 500), (96, 97, 513, 512), (42, 40, 501, 502), (110, 111, 527, 526), (108, 114, 530, 524), (22, 20, 493, 494), (495, 494, 590, 591), (30, 28, 492, 498), (105, 109, 525, 521), (26, 24, 495, 491), (52, 50, 503, 504), (493, 489, 585, 589), (36, 34, 500, 496), (492, 491, 587, 588), (577, 576, 553, 554), (519, 520, 573, 572), (535, 536, 563, 566), (542, 543, 565, 544), (518, 519, 572, 574), (517, 518, 574, 546), (541, 542, 544, 562), (516, 517, 546, 545), (540, 514, 550, 547), (538, 539, 549, 548), (514, 515, 551, 550), (527, 523, 552, 556), (512, 513, 554, 553), (526, 527, 556, 555), (524, 530, 558, 557), (521, 525, 560, 559), (579, 578, 550, 551), (581, 580, 545, 546), (583, 582, 574, 572), (585, 584, 573, 559), (580, 586, 575, 545), (586, 577, 554, 575), (576, 579, 551, 553), (588, 587, 552, 557), (589, 585, 559, 560), (591, 590, 555, 556), (582, 581, 546, 574), (584, 583, 572, 573), (593, 592, 570, 567), (595, 594, 558, 571), (596, 595, 571, 569), (598, 597, 568, 561), (590, 589, 560, 555), (594, 588, 557, 558), (587, 591, 556, 552), (600, 599, 566, 563), (592, 596, 569, 570), (597, 593, 567, 568), (602, 601, 564, 548), (604, 603, 549, 547), (603, 602, 548, 549), (578, 604, 547, 550), (606, 605, 562, 544), (607, 606, 544, 565), (599, 607, 565, 566), (601, 600, 563, 564), (605, 598, 561, 562), (543, 535, 566, 565), (536, 537, 564, 563), (520, 521, 559, 573), (534, 541, 562, 561), (528, 529, 567, 570), (522, 516, 545, 575), (530, 531, 571, 558), (513, 522, 575, 554), (532, 528, 570, 569), (531, 532, 569, 571), (515, 512, 553, 551), (529, 533, 568, 567), (533, 534, 561, 568), (525, 526, 555, 560), (537, 538, 548, 564), (539, 540, 547, 549), (523, 524, 557, 552), (624, 623, 652, 653), (637, 636, 642, 650), (622, 621, 663, 658), (623, 635, 651, 652), (610, 616, 664, 665), (625, 624, 653, 654), (614, 611, 666, 667), (635, 630, 655, 651), (620, 619, 659, 660), (634, 633, 649, 645), (617, 609, 668, 640), (632, 631, 646, 643), (608, 613, 669, 670), (630, 629, 644, 655), (618, 617, 640, 641), (615, 627, 656, 657), (636, 618, 641, 642), (616, 615, 657, 664), (619, 622, 658, 659), (629, 632, 643, 644), (612, 614, 667, 671), (628, 620, 660, 661), (631, 634, 645, 646), (613, 612, 671, 669), (626, 628, 661, 662), (639, 638, 647, 648), (611, 610, 665, 666), (627, 626, 662, 656), (633, 639, 648, 649), (609, 608, 670, 668), (621, 625, 654, 663), (638, 637, 650, 647), (422, 468, 642, 641), (393, 385, 609, 617), (475, 474, 655, 644), (472, 475, 644, 643), (439, 441, 671, 667), (396, 395, 619, 620), (477, 438, 657, 656), (470, 473, 646, 645), (441, 440, 669, 671), (390, 387, 611, 614), (420, 476, 661, 660), (386, 392, 616, 610), (418, 421, 659, 658), (466, 465, 648, 647), (398, 397, 621, 622), (476, 478, 662, 661), (465, 471, 649, 648), (443, 442, 666, 665), (400, 399, 623, 624), (478, 477, 656, 662), (467, 466, 647, 650), (447, 446, 668, 670), (397, 401, 625, 621), (403, 402, 626, 627), (468, 467, 650, 642), (402, 404, 628, 626), (479, 419, 663, 654), (469, 417, 652, 651), (404, 396, 620, 628), (395, 398, 622, 619), (417, 416, 653, 652), (391, 403, 627, 615)])
me_cube.polygons.foreach_set('material_index', [0, 0, 0, 0, 0, 0, 0, 0, 0, 0, 0, 0, 0, 0, 0, 0, 0, 0, 0, 0, 0, 0, 0, 0, 0, 0, 0, 0, 0, 0, 0, 0, 0, 0, 0, 0, 0, 0, 0, 0, 0, 0, 0, 0, 0, 0, 0, 0, 0, 0, 0, 0, 0, 0, 0, 0, 0, 0, 0, 0, 0, 0, 0, 0, 0, 0, 0, 0, 0, 0, 0, 0, 0, 0, 0, 0, 0, 0, 0, 0, 0, 0, 0, 0, 0, 0, 0, 0, 0, 0, 0, 0, 0, 0, 0, 0, 0, 0, 0, 0, 0, 0, 0, 0, 0, 0, 0, 0, 0, 0, 0, 0, 0, 0, 0, 0, 0, 0, 0, 0, 0, 0, 0, 0, 0, 0, 0, 0, 0, 0, 0, 0, 0, 0, 0, 0, 0, 0, 0, 0, 0, 0, 0, 0, 0, 0, 0, 0, 0, 0, 0, 0, 0, 0, 0, 0, 0, 0, 0, 0, 0, 0, 0, 0, 0, 0, 0, 0, 0, 0, 0, 0, 0, 0, 0, 0, 0, 0, 0, 0, 0, 0, 0, 0, 0, 0, 0, 0, 0, 0, 0, 0, 0, 0, 0, 0, 0, 0, 0, 0, 0, 0, 0, 0, 0, 0, 0, 0, 0, 0, 0, 0, 0, 0, 0, 0, 0, 0, 0, 0, 0, 0, 0, 0, 0, 0, 0, 0, 0, 0, 0, 0, 0, 0, 0, 0, 0, 0, 0, 0, 0, 0, 0, 0, 0, 0, 0, 0, 0, 0, 0, 0, 0, 0, 0, 0, 0, 0, 0, 0, 0, 0, 0, 0, 0, 0, 0, 0, 0, 0, 0, 0, 0, 0, 0, 0, 0, 0, 0, 0, 0, 0, 0, 0, 0, 0, 0, 0, 0, 0, 0, 0, 0, 0, 0, 0, 0, 0, 0, 0, 0, 0, 0, 0, 0, 0, 0, 0, 0, 0, 0, 0, 0, 0, 0, 0, 0, 0, 0, 0, 0, 0, 0, 0, 0, 0, 0, 0, 0, 0, 0, 0, 0, 0, 0, 0, 0, 0, 0, 0, 0, 0, 0, 0, 0, 0, 0, 0, 0, 0, 0, 0, 0, 0, 1, 0, 0, 0, 0, 0, 0, 0, 0, 0, 0, 0, 0, 0, 0, 0, 0, 0, 0, 0, 0, 0, 0, 0, 0, 0, 0, 0, 0, 0, 0, 0, 0, 1, 1, 0, 1, 0, 1, 0, 0, 1, 0, 0, 1, 0, 0, 1, 0, 1, 1, 1, 0, 1, 0, 1, 0, 1, 0, 0, 1, 1, 1, 1, 0, 1, 1, 1, 1, 1, 1, 1, 1, 1, 1, 1, 1, 1, 1, 1, 0, 0, 0, 0, 0, 0, 0, 0, 0, 0, 0, 0, 0, 0, 0, 0, 0, 0, 0, 0, 0, 0, 0, 0, 0, 0, 0, 0, 0, 0, 0, 0, 0, 0, 0, 0, 0, 0, 0, 0, 0, 0, 0, 0, 0, 0, 0, 0, 0, 0, 0, 0, 0, 0, 0, 0, 0, 0, 0, 0, 0, 0, 0, 0, 0, 0, 0, 0, 0, 0, 0, 0, 0, 0, 0, 0, 0, 0, 0, 0, 0, 0, 0, 0, 0, 0, 0, 0, 0, 0, 0, 0, 0, 0, 0, 0, 0, 0, 0, 0, 0, 0, 0, 0, 0, 0, 0, 0, 0, 0, 0, 0, 0, 0, 0, 0, 0, 0, 0, 0, 0, 0, 0, 0, 0, 0, 0, 0, 0, 0, 0, 0, 0, 0, 0, 0, 0, 0, 0, 0, 0, 0, 0, 0, 0, 0, 0, 0, 0, 0, 0, 0, 0, 0, 0, 0, 0, 0, 0, 0, 0, 0, 0, 0, 0, 0, 0, 0, 0, 0, 0, 0, 0, 0, 0, 0, 0, 0, 0, 0, 0, 0, 0, 0, 0, 0, 0, 0, 0, 0, 0, 0, 0, 0, 0, 0, 0, 0, 0, 0, 0, 0, 0, 0, 0, 0, 0, 0])
_uv = me_cube.uv_layers.new(name='UVMap')
_uv.uv.foreach_set('vector', [1.0, 0.5, 1.0, 1.0, 0.9688, 1.0, 0.9688, 0.5, 0.5, 1.0, 0.5312, 1.0, 0.5312, 1.0, 0.5, 1.0, 0.3742, 0.4358, 0.3355, 0.4565, 0.3355, 0.4565, 0.3742, 0.4358, 0.9688, 0.5, 0.9688, 1.0, 0.9375, 1.0, 0.9375, 0.5, 0.9375, 0.5, 0.9375, 1.0, 0.9062, 1.0, 0.9062, 0.5, 0.9062, 0.5, 0.9062, 1.0, 0.875, 1.0, 0.875, 0.5, 0.875, 0.5, 0.875, 1.0, 0.8438, 1.0, 0.8438, 0.5, 0.8438, 0.5, 0.8438, 1.0, 0.8125, 1.0, 0.8125, 0.5, 0.8125, 0.5, 0.8125, 1.0, 0.7812, 1.0, 0.7812, 0.5, 0.7812, 0.5, 0.7812, 1.0, 0.75, 1.0, 0.75, 0.5, 0.75, 0.5, 0.75, 1.0, 0.7188, 1.0, 0.7188, 0.5, 0.7188, 0.5, 0.7188, 1.0, 0.6875, 1.0, 0.6875, 0.5, 0.6875, 0.5, 0.6875, 1.0, 0.6562, 1.0, 0.6562, 0.5, 0.6562, 0.5, 0.6562, 1.0, 0.625, 1.0, 0.625, 0.5, 0.625, 0.5, 0.625, 1.0, 0.5938, 1.0, 0.5938, 0.5, 0.5938, 0.5, 0.5938, 1.0, 0.5625, 1.0, 0.5625, 0.5, 0.5625, 0.5, 0.5625, 1.0, 0.5312, 1.0, 0.5312, 0.5, 0.5312, 0.5, 0.5312, 1.0, 0.5, 1.0, 0.5, 0.5, 0.5, 0.5, 0.5, 1.0, 0.4688, 1.0, 0.4688, 0.5, 0.4688, 0.5, 0.4688, 1.0, 0.4375, 1.0, 0.4375, 0.5, 0.4375, 0.5, 0.4375, 1.0, 0.4062, 1.0, 0.4062, 0.5, 0.4062, 0.5, 0.4062, 1.0, 0.375, 1.0, 0.375, 0.5, 0.375, 0.5, 0.375, 1.0, 0.3438, 1.0, 0.3438, 0.5, 0.3438, 0.5, 0.3438, 1.0, 0.3125, 1.0, 0.3125, 0.5, 0.3125, 0.5, 0.3125, 1.0, 0.2812, 1.0, 0.2812, 0.5, 0.2812, 0.5, 0.2812, 1.0, 0.25, 1.0, 0.25, 0.5, 0.25, 0.5, 0.25, 1.0, 0.2188, 1.0, 0.2188, 0.5, 0.2188, 0.5, 0.2188, 1.0, 0.1875, 1.0, 0.1875, 0.5, 0.1875, 0.5, 0.1875, 1.0, 0.1562, 1.0, 0.1562, 0.5, 0.1562, 0.5, 0.1562, 1.0, 0.125, 1.0, 0.125, 0.5, 0.125, 0.5, 0.125, 1.0, 0.09375, 1.0, 0.09375, 0.5, 0.09375, 0.5, 0.09375, 1.0, 0.0625, 1.0, 0.0625, 0.5, 0.0625, 0.5, 0.0625, 1.0, 0.03125, 1.0, 0.03125, 0.5, 0.03125, 0.5, 0.03125, 1.0, 0.0, 1.0, 0.0, 0.5, 0.8438, 0.5, 0.8125, 0.5, 0.8125, 0.5, 0.8438, 0.5, 0.7188, 0.5, 0.6875, 0.5, 0.6875, 0.5, 0.7188, 0.5, 0.625, 0.5, 0.5938, 0.5, 0.5938, 0.5, 0.625, 0.5, 0.125, 0.5, 0.09375, 0.5, 0.09375, 0.5, 0.125, 0.5, 0.9688, 0.5, 0.9375, 0.5, 0.9375, 0.5, 0.9688, 0.5, 0.7812, 0.5, 0.75, 0.5, 0.75, 0.5, 0.7812, 0.5, 0.9062, 0.5, 0.875, 0.5, 0.875, 0.5, 0.9062, 0.5, 0.875, 0.5, 0.8438, 0.5, 0.8438, 0.5, 0.875, 0.5, 0.1875, 0.5, 0.1562, 0.5, 0.1562, 0.5, 0.1875, 0.5, 0.3125, 0.5, 0.2812, 0.5, 0.2812, 0.5, 0.3125, 0.5, 0.4062, 0.5, 0.375, 0.5, 0.375, 0.5, 0.4062, 0.5, 0.25, 0.5, 0.2188, 0.5, 0.2188, 0.5, 0.25, 0.5, 0.3438, 0.5, 0.3125, 0.5, 0.3125, 0.5, 0.3438, 0.5, 1.0, 0.5, 0.9688, 0.5, 0.9688, 0.5, 1.0, 0.5, 0.6875, 0.5, 0.6562, 0.5, 0.6562, 0.5, 0.6875, 0.5, 0.5, 0.5, 0.4688, 0.5, 0.4688, 0.5, 0.5, 0.5, 0.5312, 0.5, 0.5, 0.5, 0.5, 0.5, 0.5312, 0.5, 0.4688, 0.5, 0.4375, 0.5, 0.4375, 0.5, 0.4688, 0.5, 0.9375, 0.5, 0.9062, 0.5, 0.9062, 0.5, 0.9375, 0.5, 0.375, 0.5, 0.3438, 0.5, 0.3438, 0.5, 0.375, 0.5, 0.75, 0.5, 0.7188, 0.5, 0.7188, 0.5, 0.75, 0.5, 0.0625, 0.5, 0.03125, 0.5, 0.03125, 0.5, 0.0625, 0.5, 0.03125, 0.5, 0.0, 0.5, 0.0, 0.5, 0.03125, 0.5, 0.4375, 0.5, 0.4062, 0.5, 0.4062, 0.5, 0.4375, 0.5, 0.09375, 0.5, 0.0625, 0.5, 0.0625, 0.5, 0.09375, 0.5, 0.5625, 0.5, 0.5312, 0.5, 0.5312, 0.5, 0.5625, 0.5, 0.2188, 0.5, 0.1875, 0.5, 0.1875, 0.5, 0.2188, 0.5, 0.8125, 0.5, 0.7812, 0.5, 0.7812, 0.5, 0.8125, 0.5, 0.1562, 0.5, 0.125, 0.5, 0.125, 0.5, 0.1562, 0.5, 0.6562, 0.5, 0.625, 0.5, 0.625, 0.5, 0.6562, 0.5, 0.5938, 0.5, 0.5625, 0.5, 0.5625, 0.5, 0.5938, 0.5, 0.2812, 0.5, 0.25, 0.5, 0.25, 0.5, 0.2812, 0.5, 0.1645, 0.4565, 0.2064, 0.4692, 0.2064, 0.4692, 0.1645, 0.4565, 0.09375, 1.0, 0.125, 1.0, 0.125, 1.0, 0.09375, 1.0, 0.09197, 0.408, 0.1258, 0.4358, 0.1258, 0.4358, 0.09197, 0.408, 0.09197, 0.408, 0.1258, 0.4358, 0.1258, 0.4358, 0.09197, 0.408, 0.06417, 0.3742, 0.09197, 0.408, 0.09197, 0.408, 0.06417, 0.3742, 0.06417, 0.3742, 0.09197, 0.408, 0.09197, 0.408, 0.06417, 0.3742, 0.4692, 0.2064, 0.4565, 0.1645, 0.4565, 0.1645, 0.4692, 0.2064, 0.04352, 0.1645, 0.0308, 0.2064, 0.0308, 0.2064, 0.04352, 0.1645, 0.03125, 1.0, 0.0625, 1.0, 0.0625, 1.0, 0.03125, 1.0, 0.408, 0.408, 0.4358, 0.3742, 0.4358, 0.3742, 0.408, 0.408, 0.02651, 0.25, 0.0308, 0.2936, 0.0308, 0.2936, 0.02651, 0.25, 0.4565, 0.3355, 0.4692, 0.2936, 0.4692, 0.2936, 0.4565, 0.3355, 0.4692, 0.2064, 0.4565, 0.1645, 0.4565, 0.1645, 0.4692, 0.2064, 0.04352, 0.1645, 0.0308, 0.2064, 0.0308, 0.2064, 0.04352, 0.1645, 0.04352, 0.3355, 0.06417, 0.3742, 0.06417, 0.3742, 0.04352, 0.3355, 0.4692, 0.2936, 0.4735, 0.25, 0.4735, 0.25, 0.4692, 0.2936, 0.6875, 1.0, 0.7188, 1.0, 0.7188, 1.0, 0.6875, 1.0, 0.2064, 0.4692, 0.25, 0.4735, 0.25, 0.4735, 0.2064, 0.4692, 0.4735, 0.25, 0.4692, 0.2064, 0.4692, 0.2064, 0.4735, 0.25, 0.1258, 0.4358, 0.1645, 0.4565, 0.1645, 0.4565, 0.1258, 0.4358, 0.25, 0.4735, 0.2936, 0.4692, 0.2936, 0.4692, 0.25, 0.4735, 0.408, 0.408, 0.4358, 0.3742, 0.4358, 0.3742, 0.408, 0.408, 0.02651, 0.25, 0.0308, 0.2936, 0.0308, 0.2936, 0.02651, 0.25, 0.3438, 1.0, 0.375, 1.0, 0.375, 1.0, 0.3438, 1.0, 0.3355, 0.4565, 0.3742, 0.4358, 0.3742, 0.4358, 0.3355, 0.4565, 0.375, 1.0, 0.4062, 1.0, 0.4062, 1.0, 0.375, 1.0, 0.4565, 0.3355, 0.4692, 0.2936, 0.4692, 0.2936, 0.4565, 0.3355, 0.04352, 0.3355, 0.06417, 0.3742, 0.06417, 0.3742, 0.04352, 0.3355, 0.2936, 0.4692, 0.3355, 0.4565, 0.3355, 0.4565, 0.2936, 0.4692, 0.4692, 0.2936, 0.4735, 0.25, 0.4735, 0.25, 0.4692, 0.2936, 0.3742, 0.4358, 0.408, 0.408, 0.408, 0.408, 0.3742, 0.4358, 0.4358, 0.1258, 0.408, 0.09197, 0.408, 0.09197, 0.4358, 0.1258, 0.3642, 0.421, 0.3287, 0.44, 0.3287, 0.44, 0.3642, 0.421, 0.02651, 0.25, 0.0308, 0.2064, 0.0308, 0.2064, 0.02651, 0.25, 0.2936, 0.4692, 0.25, 0.4735, 0.25, 0.4735, 0.2936, 0.4692, 0.3742, 0.06417, 0.408, 0.09197, 0.408, 0.09197, 0.3742, 0.06417, 0.1645, 0.4565, 0.1258, 0.4358, 0.1258, 0.4358, 0.1645, 0.4565, 0.4692, 0.2064, 0.4735, 0.25, 0.4735, 0.25, 0.4692, 0.2064, 0.25, 0.02651, 0.2936, 0.0308, 0.2936, 0.0308, 0.25, 0.02651, 0.25, 0.4735, 0.2064, 0.4692, 0.2064, 0.4692, 0.25, 0.4735, 0.4735, 0.25, 0.4692, 0.2936, 0.4692, 0.2936, 0.4735, 0.25, 0.2936, 0.0308, 0.3355, 0.04352, 0.3355, 0.04352, 0.2936, 0.0308, 0.06417, 0.3742, 0.04352, 0.3355, 0.04352, 0.3355, 0.06417, 0.3742, 0.4692, 0.2936, 0.4565, 0.3355, 0.4565, 0.3355, 0.4692, 0.2936, 0.4358, 0.1258, 0.4565, 0.1645, 0.4565, 0.1645, 0.4358, 0.1258, 0.0308, 0.2936, 0.02651, 0.25, 0.02651, 0.25, 0.0308, 0.2936, 0.4358, 0.3742, 0.408, 0.408, 0.408, 0.408, 0.4358, 0.3742, 0.06417, 0.1258, 0.09197, 0.09197, 0.09197, 0.09197, 0.06417, 0.1258, 0.0308, 0.2064, 0.04352, 0.1645, 0.04352, 0.1645, 0.0308, 0.2064, 0.4565, 0.1645, 0.4692, 0.2064, 0.4692, 0.2064, 0.4565, 0.1645, 0.2064, 0.0308, 0.25, 0.02651, 0.25, 0.02651, 0.2064, 0.0308, 0.09197, 0.408, 0.06417, 0.3742, 0.06417, 0.3742, 0.09197, 0.408, 0.1258, 0.06417, 0.1645, 0.04352, 0.1645, 0.04352, 0.1258, 0.06417, 0.1258, 0.4358, 0.09197, 0.408, 0.09197, 0.408, 0.1258, 0.4358, 0.4565, 0.3355, 0.4358, 0.3742, 0.4358, 0.3742, 0.4565, 0.3355, 0.2064, 0.4692, 0.1645, 0.4565, 0.1645, 0.4565, 0.2064, 0.4692, 0.3355, 0.04352, 0.3742, 0.06417, 0.3742, 0.06417, 0.3355, 0.04352, 0.1645, 0.04352, 0.2064, 0.0308, 0.2064, 0.0308, 0.1645, 0.04352, 0.408, 0.09197, 0.4358, 0.1258, 0.4358, 0.1258, 0.408, 0.09197, 0.04352, 0.1645, 0.06417, 0.1258, 0.06417, 0.1258, 0.04352, 0.1645, 0.408, 0.408, 0.3742, 0.4358, 0.3742, 0.4358, 0.408, 0.408, 0.09197, 0.09197, 0.1258, 0.06417, 0.1258, 0.06417, 0.09197, 0.09197, 0.3355, 0.4565, 0.2936, 0.4692, 0.2936, 0.4692, 0.3355, 0.4565, 0.04352, 0.3355, 0.0308, 0.2936, 0.0308, 0.2936, 0.04352, 0.3355, 0.1358, 0.421, 0.1713, 0.44, 0.1645, 0.4565, 0.1258, 0.4358, 0.2099, 0.4517, 0.25, 0.4556, 0.25, 0.4735, 0.2064, 0.4692, 0.06001, 0.3287, 0.07901, 0.3642, 0.06417, 0.3742, 0.04352, 0.3355, 0.04436, 0.25, 0.04831, 0.2901, 0.0308, 0.2936, 0.02651, 0.25, 0.06001, 0.1713, 0.04831, 0.2099, 0.0308, 0.2064, 0.04352, 0.1645, 0.07901, 0.3642, 0.1046, 0.3954, 0.09197, 0.408, 0.06417, 0.3742, 0.1046, 0.3954, 0.1358, 0.421, 0.1258, 0.4358, 0.09197, 0.408, 0.1713, 0.44, 0.2099, 0.4517, 0.2064, 0.4692, 0.1645, 0.4565, 0.2099, 0.04831, 0.1713, 0.06001, 0.1645, 0.04352, 0.2064, 0.0308, 0.07901, 0.1358, 0.06001, 0.1713, 0.04352, 0.1645, 0.06417, 0.1258, 0.1358, 0.07901, 0.1046, 0.1046, 0.09197, 0.09197, 0.1258, 0.06417, 0.04831, 0.2901, 0.06001, 0.3287, 0.04352, 0.3355, 0.0308, 0.2936, 0.04831, 0.2099, 0.04436, 0.25, 0.02651, 0.25, 0.0308, 0.2064, 0.3954, 0.1046, 0.3642, 0.07901, 0.3742, 0.06417, 0.408, 0.09197, 0.2901, 0.04831, 0.25, 0.04436, 0.25, 0.02651, 0.2936, 0.0308, 0.3287, 0.06001, 0.2901, 0.04831, 0.2936, 0.0308, 0.3355, 0.04352, 0.44, 0.1713, 0.421, 0.1358, 0.4358, 0.1258, 0.4565, 0.1645, 0.1046, 0.1046, 0.07901, 0.1358, 0.06417, 0.1258, 0.09197, 0.09197, 0.25, 0.04436, 0.2099, 0.04831, 0.2064, 0.0308, 0.25, 0.02651, 0.1713, 0.06001, 0.1358, 0.07901, 0.1258, 0.06417, 0.1645, 0.04352, 0.421, 0.3642, 0.44, 0.3287, 0.4565, 0.3355, 0.4358, 0.3742, 0.3642, 0.07901, 0.3287, 0.06001, 0.3355, 0.04352, 0.3742, 0.06417, 0.421, 0.1358, 0.3954, 0.1046, 0.408, 0.09197, 0.4358, 0.1258, 0.3642, 0.421, 0.3954, 0.3954, 0.408, 0.408, 0.3742, 0.4358, 0.2901, 0.4517, 0.3287, 0.44, 0.3355, 0.4565, 0.2936, 0.4692, 0.3287, 0.44, 0.3642, 0.421, 0.3742, 0.4358, 0.3355, 0.4565, 0.25, 0.4556, 0.2901, 0.4517, 0.2936, 0.4692, 0.25, 0.4735, 0.4556, 0.25, 0.4517, 0.2099, 0.4692, 0.2064, 0.4735, 0.25, 0.4517, 0.2901, 0.4556, 0.25, 0.4735, 0.25, 0.4692, 0.2936, 0.44, 0.3287, 0.4517, 0.2901, 0.4692, 0.2936, 0.4565, 0.3355, 0.3954, 0.3954, 0.421, 0.3642, 0.4358, 0.3742, 0.408, 0.408, 0.4517, 0.2099, 0.44, 0.1713, 0.4565, 0.1645, 0.4692, 0.2064, 0.2871, 0.06341, 0.3228, 0.07424, 0.3228, 0.07424, 0.2871, 0.06341, 0.04436, 0.25, 0.04831, 0.2099, 0.04831, 0.2099, 0.04436, 0.25, 0.2901, 0.4517, 0.25, 0.4556, 0.25, 0.4556, 0.2901, 0.4517, 0.3642, 0.07901, 0.3954, 0.1046, 0.3954, 0.1046, 0.3642, 0.07901, 0.1713, 0.44, 0.1358, 0.421, 0.1358, 0.421, 0.1713, 0.44, 0.4517, 0.2099, 0.4556, 0.25, 0.4556, 0.25, 0.4517, 0.2099, 0.25, 0.04436, 0.2901, 0.04831, 0.2901, 0.04831, 0.25, 0.04436, 0.25, 0.4556, 0.2099, 0.4517, 0.2099, 0.4517, 0.25, 0.4556, 0.4556, 0.25, 0.4517, 0.2901, 0.4517, 0.2901, 0.4556, 0.25, 0.2901, 0.04831, 0.3287, 0.06001, 0.3287, 0.06001, 0.2901, 0.04831, 0.07901, 0.3642, 0.06001, 0.3287, 0.06001, 0.3287, 0.07901, 0.3642, 0.4517, 0.2901, 0.44, 0.3287, 0.44, 0.3287, 0.4517, 0.2901, 0.421, 0.1358, 0.44, 0.1713, 0.44, 0.1713, 0.421, 0.1358, 0.04831, 0.2901, 0.04436, 0.25, 0.04436, 0.25, 0.04831, 0.2901, 0.421, 0.3642, 0.3954, 0.3954, 0.3954, 0.3954, 0.421, 0.3642, 0.07901, 0.1358, 0.1046, 0.1046, 0.1046, 0.1046, 0.07901, 0.1358, 0.04831, 0.2099, 0.06001, 0.1713, 0.06001, 0.1713, 0.04831, 0.2099, 0.44, 0.1713, 0.4517, 0.2099, 0.4517, 0.2099, 0.44, 0.1713, 0.2099, 0.04831, 0.25, 0.04436, 0.25, 0.04436, 0.2099, 0.04831, 0.1046, 0.3954, 0.07901, 0.3642, 0.07901, 0.3642, 0.1046, 0.3954, 0.1358, 0.07901, 0.1713, 0.06001, 0.1713, 0.06001, 0.1358, 0.07901, 0.1358, 0.421, 0.1046, 0.3954, 0.1046, 0.3954, 0.1358, 0.421, 0.44, 0.3287, 0.421, 0.3642, 0.421, 0.3642, 0.44, 0.3287, 0.2099, 0.4517, 0.1713, 0.44, 0.1713, 0.44, 0.2099, 0.4517, 0.3287, 0.06001, 0.3642, 0.07901, 0.3642, 0.07901, 0.3287, 0.06001, 0.1713, 0.06001, 0.2099, 0.04831, 0.2099, 0.04831, 0.1713, 0.06001, 0.3954, 0.1046, 0.421, 0.1358, 0.421, 0.1358, 0.3954, 0.1046, 0.06001, 0.1713, 0.07901, 0.1358, 0.07901, 0.1358, 0.06001, 0.1713, 0.3954, 0.3954, 0.3642, 0.421, 0.3642, 0.421, 0.3954, 0.3954, 0.1046, 0.1046, 0.1358, 0.07901, 0.1358, 0.07901, 0.1046, 0.1046, 0.3287, 0.44, 0.2901, 0.4517, 0.2901, 0.4517, 0.3287, 0.44, 0.06001, 0.3287, 0.04831, 0.2901, 0.04831, 0.2901, 0.06001, 0.3287, 0.1443, 0.4082, 0.1772, 0.4258, 0.1713, 0.44, 0.1358, 0.421, 0.2129, 0.4366, 0.25, 0.4402, 0.25, 0.4556, 0.2099, 0.4517, 0.07424, 0.3228, 0.09182, 0.3557, 0.07901, 0.3642, 0.06001, 0.3287, 0.05976, 0.25, 0.06341, 0.2871, 0.04831, 0.2901, 0.04436, 0.25, 0.07424, 0.1772, 0.06341, 0.2129, 0.04831, 0.2099, 0.06001, 0.1713, 0.09182, 0.3557, 0.1155, 0.3845, 0.1046, 0.3954, 0.07901, 0.3642, 0.1155, 0.3845, 0.1443, 0.4082, 0.1358, 0.421, 0.1046, 0.3954, 0.1772, 0.4258, 0.2129, 0.4366, 0.2099, 0.4517, 0.1713, 0.44, 0.2129, 0.06341, 0.1772, 0.07424, 0.1713, 0.06001, 0.2099, 0.04831, 0.09182, 0.1443, 0.07424, 0.1772, 0.06001, 0.1713, 0.07901, 0.1358, 0.1443, 0.09182, 0.1155, 0.1155, 0.1046, 0.1046, 0.1358, 0.07901, 0.06341, 0.2871, 0.07424, 0.3228, 0.06001, 0.3287, 0.04831, 0.2901, 0.06341, 0.2129, 0.05976, 0.25, 0.04436, 0.25, 0.04831, 0.2099, 0.3845, 0.1155, 0.3557, 0.09182, 0.3642, 0.07901, 0.3954, 0.1046, 0.2871, 0.06341, 0.25, 0.05976, 0.25, 0.04436, 0.2901, 0.04831, 0.3228, 0.07424, 0.2871, 0.06341, 0.2901, 0.04831, 0.3287, 0.06001, 0.4258, 0.1772, 0.4082, 0.1443, 0.421, 0.1358, 0.44, 0.1713, 0.1155, 0.1155, 0.09182, 0.1443, 0.07901, 0.1358, 0.1046, 0.1046, 0.25, 0.05976, 0.2129, 0.06341, 0.2099, 0.04831, 0.25, 0.04436, 0.1772, 0.07424, 0.1443, 0.09182, 0.1358, 0.07901, 0.1713, 0.06001, 0.4082, 0.3557, 0.4258, 0.3228, 0.44, 0.3287, 0.421, 0.3642, 0.3557, 0.09182, 0.3228, 0.07424, 0.3287, 0.06001, 0.3642, 0.07901, 0.4082, 0.1443, 0.3845, 0.1155, 0.3954, 0.1046, 0.421, 0.1358, 0.3557, 0.4082, 0.3845, 0.3845, 0.3954, 0.3954, 0.3642, 0.421, 0.2871, 0.4366, 0.3228, 0.4258, 0.3287, 0.44, 0.2901, 0.4517, 0.3228, 0.4258, 0.3557, 0.4082, 0.3642, 0.421, 0.3287, 0.44, 0.25, 0.4402, 0.2871, 0.4366, 0.2901, 0.4517, 0.25, 0.4556, 0.4402, 0.25, 0.4366, 0.2129, 0.4517, 0.2099, 0.4556, 0.25, 0.4366, 0.2871, 0.4402, 0.25, 0.4556, 0.25, 0.4517, 0.2901, 0.4258, 0.3228, 0.4366, 0.2871, 0.4517, 0.2901, 0.44, 0.3287, 0.3845, 0.3845, 0.4082, 0.3557, 0.421, 0.3642, 0.3954, 0.3954, 0.4366, 0.2129, 0.4258, 0.1772, 0.44, 0.1713, 0.4517, 0.2099, 0.3476, 0.3961, 0.3173, 0.4124, 0.3173, 0.4124, 0.3476, 0.3961, 0.09182, 0.3557, 0.07424, 0.3228, 0.07424, 0.3228, 0.09182, 0.3557, 0.4366, 0.2871, 0.4258, 0.3228, 0.4258, 0.3228, 0.4366, 0.2871, 0.4082, 0.1443, 0.4258, 0.1772, 0.4258, 0.1772, 0.4082, 0.1443, 0.06341, 0.2871, 0.05976, 0.25, 0.05976, 0.25, 0.06341, 0.2871, 0.4082, 0.3557, 0.3845, 0.3845, 0.3845, 0.3845, 0.4082, 0.3557, 0.09182, 0.1443, 0.1155, 0.1155, 0.1155, 0.1155, 0.09182, 0.1443, 0.06341, 0.2129, 0.07424, 0.1772, 0.07424, 0.1772, 0.06341, 0.2129, 0.4258, 0.1772, 0.4366, 0.2129, 0.4366, 0.2129, 0.4258, 0.1772, 0.2129, 0.06341, 0.25, 0.05976, 0.25, 0.05976, 0.2129, 0.06341, 0.1155, 0.3845, 0.09182, 0.3557, 0.09182, 0.3557, 0.1155, 0.3845, 0.1443, 0.09182, 0.1772, 0.07424, 0.1772, 0.07424, 0.1443, 0.09182, 0.1443, 0.4082, 0.1155, 0.3845, 0.1155, 0.3845, 0.1443, 0.4082, 0.4258, 0.3228, 0.4082, 0.3557, 0.4082, 0.3557, 0.4258, 0.3228, 0.2129, 0.4366, 0.1772, 0.4258, 0.1772, 0.4258, 0.2129, 0.4366, 0.3228, 0.07424, 0.3557, 0.09182, 0.3557, 0.09182, 0.3228, 0.07424, 0.1772, 0.07424, 0.2129, 0.06341, 0.2129, 0.06341, 0.1772, 0.07424, 0.3845, 0.1155, 0.4082, 0.1443, 0.4082, 0.1443, 0.3845, 0.1155, 0.07424, 0.1772, 0.09182, 0.1443, 0.09182, 0.1443, 0.07424, 0.1772, 0.3845, 0.3845, 0.3557, 0.4082, 0.3557, 0.4082, 0.3845, 0.3845, 0.1155, 0.1155, 0.1443, 0.09182, 0.1443, 0.09182, 0.1155, 0.1155, 0.3228, 0.4258, 0.2871, 0.4366, 0.2871, 0.4366, 0.3228, 0.4258, 0.07424, 0.3228, 0.06341, 0.2871, 0.06341, 0.2871, 0.07424, 0.3228, 0.3557, 0.4082, 0.3228, 0.4258, 0.3228, 0.4258, 0.3557, 0.4082, 0.05976, 0.25, 0.06341, 0.2129, 0.06341, 0.2129, 0.05976, 0.25, 0.2871, 0.4366, 0.25, 0.4402, 0.25, 0.4402, 0.2871, 0.4366, 0.3557, 0.09182, 0.3845, 0.1155, 0.3845, 0.1155, 0.3557, 0.09182, 0.1772, 0.4258, 0.1443, 0.4082, 0.1443, 0.4082, 0.1772, 0.4258, 0.4366, 0.2129, 0.4402, 0.25, 0.4402, 0.25, 0.4366, 0.2129, 0.25, 0.05976, 0.2871, 0.06341, 0.2871, 0.06341, 0.25, 0.05976, 0.25, 0.4402, 0.2129, 0.4366, 0.2129, 0.4366, 0.25, 0.4402, 0.4402, 0.25, 0.4366, 0.2871, 0.4366, 0.2871, 0.4402, 0.25, 0.1524, 0.3961, 0.1827, 0.4124, 0.1772, 0.4258, 0.1443, 0.4082, 0.2157, 0.4224, 0.25, 0.4258, 0.25, 0.4402, 0.2129, 0.4366, 0.08762, 0.3173, 0.1039, 0.3476, 0.09182, 0.3557, 0.07424, 0.3228, 0.07424, 0.25, 0.07761, 0.2843, 0.06341, 0.2871, 0.05976, 0.25, 0.08762, 0.1827, 0.07761, 0.2157, 0.06341, 0.2129, 0.07424, 0.1772, 0.1039, 0.3476, 0.1257, 0.3743, 0.1155, 0.3845, 0.09182, 0.3557, 0.1257, 0.3743, 0.1524, 0.3961, 0.1443, 0.4082, 0.1155, 0.3845, 0.1827, 0.4124, 0.2157, 0.4224, 0.2129, 0.4366, 0.1772, 0.4258, 0.2157, 0.07761, 0.1827, 0.08762, 0.1772, 0.07424, 0.2129, 0.06341, 0.1039, 0.1524, 0.08762, 0.1827, 0.07424, 0.1772, 0.09182, 0.1443, 0.1524, 0.1039, 0.1257, 0.1257, 0.1155, 0.1155, 0.1443, 0.09182, 0.07761, 0.2843, 0.08762, 0.3173, 0.07424, 0.3228, 0.06341, 0.2871, 0.07761, 0.2157, 0.07424, 0.25, 0.05976, 0.25, 0.06341, 0.2129, 0.3743, 0.1257, 0.3476, 0.1039, 0.3557, 0.09182, 0.3845, 0.1155, 0.2843, 0.07761, 0.25, 0.07424, 0.25, 0.05976, 0.2871, 0.06341, 0.3173, 0.08762, 0.2843, 0.07761, 0.2871, 0.06341, 0.3228, 0.07424, 0.4124, 0.1827, 0.3961, 0.1524, 0.4082, 0.1443, 0.4258, 0.1772, 0.1257, 0.1257, 0.1039, 0.1524, 0.09182, 0.1443, 0.1155, 0.1155, 0.25, 0.07424, 0.2157, 0.07761, 0.2129, 0.06341, 0.25, 0.05976, 0.1827, 0.08762, 0.1524, 0.1039, 0.1443, 0.09182, 0.1772, 0.07424, 0.3961, 0.3476, 0.4124, 0.3173, 0.4258, 0.3228, 0.4082, 0.3557, 0.3476, 0.1039, 0.3173, 0.08762, 0.3228, 0.07424, 0.3557, 0.09182, 0.3961, 0.1524, 0.3743, 0.1257, 0.3845, 0.1155, 0.4082, 0.1443, 0.3476, 0.3961, 0.3743, 0.3743, 0.3845, 0.3845, 0.3557, 0.4082, 0.2843, 0.4224, 0.3173, 0.4124, 0.3228, 0.4258, 0.2871, 0.4366, 0.3173, 0.4124, 0.3476, 0.3961, 0.3557, 0.4082, 0.3228, 0.4258, 0.25, 0.4258, 0.2843, 0.4224, 0.2871, 0.4366, 0.25, 0.4402, 0.4258, 0.25, 0.4224, 0.2157, 0.4366, 0.2129, 0.4402, 0.25, 0.4224, 0.2843, 0.4258, 0.25, 0.4402, 0.25, 0.4366, 0.2871, 0.4124, 0.3173, 0.4224, 0.2843, 0.4366, 0.2871, 0.4258, 0.3228, 0.3743, 0.3743, 0.3961, 0.3476, 0.4082, 0.3557, 0.3845, 0.3845, 0.4224, 0.2157, 0.4124, 0.1827, 0.4258, 0.1772, 0.4366, 0.2129, 0.25, 0.4088, 0.219, 0.4057, 0.1892, 0.3967, 0.1618, 0.382, 0.1377, 0.3623, 0.118, 0.3382, 0.1033, 0.3108, 0.09427, 0.281, 0.09122, 0.25, 0.09427, 0.219, 0.1033, 0.1892, 0.118, 0.1618, 0.1377, 0.1377, 0.1618, 0.118, 0.1892, 0.1033, 0.219, 0.09427, 0.25, 0.09122, 0.281, 0.09427, 0.3108, 0.1033, 0.3382, 0.118, 0.3623, 0.1377, 0.382, 0.1618, 0.3967, 0.1892, 0.4057, 0.219, 0.4088, 0.25, 0.4057, 0.281, 0.3967, 0.3108, 0.382, 0.3382, 0.3623, 0.3623, 0.3382, 0.382, 0.3108, 0.3967, 0.281, 0.4057, 0.07424, 0.25, 0.07761, 0.2157, 0.07761, 0.2157, 0.07424, 0.25, 0.2843, 0.4224, 0.25, 0.4258, 0.25, 0.4258, 0.2843, 0.4224, 0.3476, 0.1039, 0.3743, 0.1257, 0.3743, 0.1257, 0.3476, 0.1039, 0.1827, 0.4124, 0.1524, 0.3961, 0.1524, 0.3961, 0.1827, 0.4124, 0.4224, 0.2157, 0.4258, 0.25, 0.4258, 0.25, 0.4224, 0.2157, 0.25, 0.07424, 0.2843, 0.07761, 0.2843, 0.07761, 0.25, 0.07424, 0.25, 0.4258, 0.2157, 0.4224, 0.2157, 0.4224, 0.25, 0.4258, 0.4258, 0.25, 0.4224, 0.2843, 0.4224, 0.2843, 0.4258, 0.25, 0.2843, 0.07761, 0.3173, 0.08762, 0.3173, 0.08762, 0.2843, 0.07761, 0.1039, 0.3476, 0.08762, 0.3173, 0.08762, 0.3173, 0.1039, 0.3476, 0.4224, 0.2843, 0.4124, 0.3173, 0.4124, 0.3173, 0.4224, 0.2843, 0.3961, 0.1524, 0.4124, 0.1827, 0.4124, 0.1827, 0.3961, 0.1524, 0.07761, 0.2843, 0.07424, 0.25, 0.07424, 0.25, 0.07761, 0.2843, 0.3961, 0.3476, 0.3743, 0.3743, 0.3743, 0.3743, 0.3961, 0.3476, 0.1039, 0.1524, 0.1257, 0.1257, 0.1257, 0.1257, 0.1039, 0.1524, 0.07761, 0.2157, 0.08762, 0.1827, 0.08762, 0.1827, 0.07761, 0.2157, 0.4124, 0.1827, 0.4224, 0.2157, 0.4224, 0.2157, 0.4124, 0.1827, 0.2157, 0.07761, 0.25, 0.07424, 0.25, 0.07424, 0.2157, 0.07761, 0.1257, 0.3743, 0.1039, 0.3476, 0.1039, 0.3476, 0.1257, 0.3743, 0.1524, 0.1039, 0.1827, 0.08762, 0.1827, 0.08762, 0.1524, 0.1039, 0.1524, 0.3961, 0.1257, 0.3743, 0.1257, 0.3743, 0.1524, 0.3961, 0.4124, 0.3173, 0.3961, 0.3476, 0.3961, 0.3476, 0.4124, 0.3173, 0.2157, 0.4224, 0.1827, 0.4124, 0.1827, 0.4124, 0.2157, 0.4224, 0.3173, 0.08762, 0.3476, 0.1039, 0.3476, 0.1039, 0.3173, 0.08762, 0.1827, 0.08762, 0.2157, 0.07761, 0.2157, 0.07761, 0.1827, 0.08762, 0.3743, 0.1257, 0.3961, 0.1524, 0.3961, 0.1524, 0.3743, 0.1257, 0.08762, 0.1827, 0.1039, 0.1524, 0.1039, 0.1524, 0.08762, 0.1827, 0.3743, 0.3743, 0.3476, 0.3961, 0.3476, 0.3961, 0.3743, 0.3743, 0.1257, 0.1257, 0.1524, 0.1039, 0.1524, 0.1039, 0.1257, 0.1257, 0.3173, 0.4124, 0.2843, 0.4224, 0.2843, 0.4224, 0.3173, 0.4124, 0.08762, 0.3173, 0.07761, 0.2843, 0.07761, 0.2843, 0.08762, 0.3173, 0.1618, 0.382, 0.1892, 0.3967, 0.1827, 0.4124, 0.1524, 0.3961, 0.219, 0.4057, 0.25, 0.4088, 0.25, 0.4258, 0.2157, 0.4224, 0.1033, 0.3108, 0.118, 0.3382, 0.1039, 0.3476, 0.08762, 0.3173, 0.09122, 0.25, 0.09427, 0.281, 0.07761, 0.2843, 0.07424, 0.25, 0.1033, 0.1892, 0.09427, 0.219, 0.07761, 0.2157, 0.08762, 0.1827, 0.118, 0.3382, 0.1377, 0.3623, 0.1257, 0.3743, 0.1039, 0.3476, 0.1377, 0.3623, 0.1618, 0.382, 0.1524, 0.3961, 0.1257, 0.3743, 0.1892, 0.3967, 0.219, 0.4057, 0.2157, 0.4224, 0.1827, 0.4124, 0.219, 0.09427, 0.1892, 0.1033, 0.1827, 0.08762, 0.2157, 0.07761, 0.118, 0.1618, 0.1033, 0.1892, 0.08762, 0.1827, 0.1039, 0.1524, 0.1618, 0.118, 0.1377, 0.1377, 0.1257, 0.1257, 0.1524, 0.1039, 0.09427, 0.281, 0.1033, 0.3108, 0.08762, 0.3173, 0.07761, 0.2843, 0.09427, 0.219, 0.09122, 0.25, 0.07424, 0.25, 0.07761, 0.2157, 0.3623, 0.1377, 0.3382, 0.118, 0.3476, 0.1039, 0.3743, 0.1257, 0.281, 0.09427, 0.25, 0.09122, 0.25, 0.07424, 0.2843, 0.07761, 0.3108, 0.1033, 0.281, 0.09427, 0.2843, 0.07761, 0.3173, 0.08762, 0.3967, 0.1892, 0.382, 0.1618, 0.3961, 0.1524, 0.4124, 0.1827, 0.1377, 0.1377, 0.118, 0.1618, 0.1039, 0.1524, 0.1257, 0.1257, 0.25, 0.09122, 0.219, 0.09427, 0.2157, 0.07761, 0.25, 0.07424, 0.1892, 0.1033, 0.1618, 0.118, 0.1524, 0.1039, 0.1827, 0.08762, 0.382, 0.3382, 0.3967, 0.3108, 0.4124, 0.3173, 0.3961, 0.3476, 0.3382, 0.118, 0.3108, 0.1033, 0.3173, 0.08762, 0.3476, 0.1039, 0.382, 0.1618, 0.3623, 0.1377, 0.3743, 0.1257, 0.3961, 0.1524, 0.3382, 0.382, 0.3623, 0.3623, 0.3743, 0.3743, 0.3476, 0.3961, 0.281, 0.4057, 0.3108, 0.3967, 0.3173, 0.4124, 0.2843, 0.4224, 0.3108, 0.3967, 0.3382, 0.382, 0.3476, 0.3961, 0.3173, 0.4124, 0.25, 0.4088, 0.281, 0.4057, 0.2843, 0.4224, 0.25, 0.4258, 0.4088, 0.25, 0.4057, 0.219, 0.4224, 0.2157, 0.4258, 0.25, 0.4057, 0.281, 0.4088, 0.25, 0.4258, 0.25, 0.4224, 0.2843, 0.3967, 0.3108, 0.4057, 0.281, 0.4224, 0.2843, 0.4124, 0.3173, 0.3623, 0.3623, 0.382, 0.3382, 0.3961, 0.3476, 0.3743, 0.3743, 0.4057, 0.219, 0.3967, 0.1892, 0.4124, 0.1827, 0.4224, 0.2157, 0.25, 0.5, 0.2812, 0.5, 0.2812, 0.5, 0.25, 0.5, 0.625, 0.5, 0.5938, 0.5, 0.5938, 0.5, 0.625, 0.5, 0.4688, 0.5, 0.4375, 0.5, 0.4375, 0.5, 0.4688, 0.5, 0.7812, 0.5, 0.75, 0.5, 0.75, 0.5, 0.7812, 0.5, 0.375, 0.5, 0.3438, 0.5, 0.3438, 0.5, 0.375, 0.5, 0.5312, 0.5, 0.5, 0.5, 0.5, 0.5, 0.5312, 0.5, 0.2812, 0.5, 0.25, 0.5, 0.25, 0.5, 0.2812, 0.5, 0.9688, 0.5, 0.9375, 0.5, 0.9375, 0.5, 0.9688, 0.5, 0.3125, 0.5, 0.2812, 0.5, 0.2812, 0.5, 0.3125, 0.5, 0.875, 0.5, 0.8438, 0.5, 0.8438, 0.5, 0.875, 0.5, 0.25, 0.5, 0.2188, 0.5, 0.2188, 0.5, 0.25, 0.5, 1.0, 0.5, 0.9688, 0.5, 0.9688, 0.5, 1.0, 0.5, 0.6875, 0.5, 0.6562, 0.5, 0.6562, 0.5, 0.6875, 0.5, 0.03125, 0.5, 0.0, 0.5, 0.0, 0.5, 0.03125, 0.5, 0.75, 0.5, 0.7188, 0.5, 0.7188, 0.5, 0.75, 0.5, 0.5, 0.5, 0.4688, 0.5, 0.4688, 0.5, 0.5, 0.5, 0.2188, 0.5, 0.1875, 0.5, 0.1875, 0.5, 0.2188, 0.5, 0.8125, 0.5, 0.7812, 0.5, 0.7812, 0.5, 0.8125, 0.5, 0.5625, 0.5, 0.5312, 0.5, 0.5312, 0.5, 0.5625, 0.5, 0.1875, 0.5, 0.1562, 0.5, 0.1562, 0.5, 0.1875, 0.5, 0.8438, 0.5, 0.8125, 0.5, 0.8125, 0.5, 0.8438, 0.5, 0.6562, 0.5, 0.625, 0.5, 0.625, 0.5, 0.6562, 0.5, 0.0625, 0.5, 0.03125, 0.5, 0.03125, 0.5, 0.0625, 0.5, 0.9062, 0.5, 0.875, 0.5, 0.875, 0.5, 0.9062, 0.5, 0.7188, 0.5, 0.6875, 0.5, 0.6875, 0.5, 0.7188, 0.5, 0.09375, 0.5, 0.0625, 0.5, 0.0625, 0.5, 0.09375, 0.5, 0.9375, 0.5, 0.9062, 0.5, 0.9062, 0.5, 0.9375, 0.5, 0.3438, 0.5, 0.3125, 0.5, 0.3125, 0.5, 0.3438, 0.5, 0.1562, 0.5, 0.125, 0.5, 0.125, 0.5, 0.1562, 0.5, 0.4375, 0.5, 0.4062, 0.5, 0.4062, 0.5, 0.4375, 0.5, 0.125, 0.5, 0.09375, 0.5, 0.09375, 0.5, 0.125, 0.5, 0.5938, 0.5, 0.5625, 0.5, 0.5625, 0.5, 0.5938, 0.5, 0.4062, 0.5, 0.375, 0.5, 0.375, 0.5, 0.4062, 0.5, 0.5625, 0.5, 0.5938, 0.5, 0.5938, 0.5, 0.5625, 0.5, 0.3438, 0.5, 0.375, 0.5, 0.375, 0.5, 0.3438, 0.5, 0.3125, 0.5, 0.2812, 0.5, 0.2812, 0.5, 0.3125, 0.5, 0.375, 0.5, 0.4062, 0.5, 0.4062, 0.5, 0.375, 0.5, 0.8438, 0.5, 0.875, 0.5, 0.875, 0.5, 0.8438, 0.5, 0.4062, 0.5, 0.4375, 0.5, 0.4375, 0.5, 0.4062, 0.5, 0.2812, 0.5, 0.25, 0.5, 0.25, 0.5, 0.2812, 0.5, 0.9688, 0.5, 1.0, 0.5, 1.0, 0.5, 0.9688, 0.5, 0.09375, 0.5, 0.125, 0.5, 0.125, 0.5, 0.09375, 0.5, 0.0, 0.5, 0.03125, 0.5, 0.03125, 0.5, 0.0, 0.5, 0.375, 0.5, 0.3438, 0.5, 0.3438, 0.5, 0.375, 0.5, 0.7188, 0.5, 0.75, 0.5, 0.75, 0.5, 0.7188, 0.5, 0.7188, 0.5, 0.75, 0.5, 0.75, 0.5, 0.7188, 0.5, 0.1875, 0.5, 0.2188, 0.5, 0.2188, 0.5, 0.1875, 0.5, 0.4375, 0.5, 0.4688, 0.5, 0.4688, 0.5, 0.4375, 0.5, 0.7812, 0.5, 0.8125, 0.5, 0.8125, 0.5, 0.7812, 0.5, 0.3125, 0.5, 0.3438, 0.5, 0.3438, 0.5, 0.3125, 0.5, 0.9688, 0.5, 1.0, 0.5, 1.0, 0.5, 0.9688, 0.5, 0.125, 0.5, 0.1562, 0.5, 0.1562, 0.5, 0.125, 0.5, 0.75, 0.5, 0.7188, 0.5, 0.7188, 0.5, 0.75, 0.5, 0.8438, 0.5, 0.875, 0.5, 0.875, 0.5, 0.8438, 0.5, 0.1562, 0.5, 0.1875, 0.5, 0.1875, 0.5, 0.1562, 0.5, 0.0625, 0.5, 0.09375, 0.5, 0.09375, 0.5, 0.0625, 0.5, 0.8125, 0.5, 0.8438, 0.5, 0.8438, 0.5, 0.8125, 0.5, 0.9375, 0.5, 0.9688, 0.5, 0.9688, 0.5, 0.9375, 0.5, 1.0, 0.5, 0.9688, 0.5, 0.9688, 0.5, 1.0, 0.5, 0.03125, 0.5, 0.0625, 0.5, 0.0625, 0.5, 0.03125, 0.5, 0.03125, 0.5, 0.0625, 0.5, 0.0625, 0.5, 0.03125, 0.5, 0.9062, 0.5, 0.9375, 0.5, 0.9375, 0.5, 0.9062, 0.5, 0.7812, 0.5, 0.8125, 0.5, 0.8125, 0.5, 0.7812, 0.5, 0.6875, 0.5, 0.7188, 0.5, 0.7188, 0.5, 0.6875, 0.5, 0.875, 0.5, 0.9062, 0.5, 0.9062, 0.5, 0.875, 0.5, 0.4688, 0.5, 0.5, 0.5, 0.5, 0.5, 0.4688, 0.5, 0.875, 0.5, 0.9062, 0.5, 0.9062, 0.5, 0.875, 0.5, 0.625, 0.5, 0.6562, 0.5, 0.6562, 0.5, 0.625, 0.5, 0.5, 0.5, 0.5312, 0.5, 0.5312, 0.5, 0.5, 0.5, 0.1562, 0.5, 0.1875, 0.5, 0.1875, 0.5, 0.1562, 0.5, 0.6562, 0.5, 0.6875, 0.5, 0.6875, 0.5, 0.6562, 0.5, 0.75, 0.5, 0.7812, 0.5, 0.7812, 0.5, 0.75, 0.5, 0.1875, 0.5, 0.2188, 0.5, 0.2188, 0.5, 0.1875, 0.5, 0.5312, 0.5, 0.5625, 0.5, 0.5625, 0.5, 0.5312, 0.5, 0.2188, 0.5, 0.25, 0.5, 0.25, 0.5, 0.2188, 0.5, 0.5938, 0.5, 0.625, 0.5, 0.625, 0.5, 0.5938, 0.5, 0.0, 0.5, 0.03125, 0.5, 0.03125, 0.5, 0.0, 0.5, 0.8125, 0.5, 0.8438, 0.5, 0.8438, 0.5, 0.8125, 0.5, 0.2812, 0.5, 0.3125, 0.5, 0.3125, 0.5, 0.2812, 0.5, 0.0, 0.0, 0.0, 0.0, 0.0, 0.0, 0.0, 0.0, 0.0, 0.0, 0.0, 0.0, 0.0, 0.0, 0.0, 0.0, 0.0, 0.0, 0.0, 0.0, 0.0, 0.0, 0.0, 0.0, 0.0, 0.0, 0.0, 0.0, 0.0, 0.0, 0.0, 0.0, 0.0, 0.0, 0.0, 0.0, 0.0, 0.0, 0.0, 0.0, 0.0, 0.0, 0.0, 0.0, 0.0, 0.0, 0.0, 0.0, 0.0, 0.0, 0.0, 0.0, 0.0, 0.0, 0.0, 0.0, 0.0, 0.0, 0.0, 0.0, 0.0, 0.0, 0.0, 0.0, 0.875, 0.5, 0.8438, 0.5, 0.8438, 0.5, 0.875, 0.5, 0.0625, 0.5, 0.09375, 0.5, 0.09375, 0.5, 0.0625, 0.5, 0.4688, 0.5, 0.4375, 0.5, 0.4375, 0.5, 0.4688, 0.5, 0.9062, 0.5, 0.9375, 0.5, 0.9375, 0.5, 0.9062, 0.5, 0.9688, 0.5, 0.9375, 0.5, 0.9375, 0.5, 0.9688, 0.5, 0.125, 0.5, 0.1562, 0.5, 0.1562, 0.5, 0.125, 0.5, 0.09375, 0.5, 0.125, 0.5, 0.125, 0.5, 0.09375, 0.5, 0.5312, 0.5, 0.5, 0.5, 0.5, 0.5, 0.5312, 0.5, 0.375, 0.5, 0.4062, 0.5, 0.4062, 0.5, 0.375, 0.5, 0.7812, 0.5, 0.75, 0.5, 0.75, 0.5, 0.7812, 0.5, 0.4375, 0.5, 0.4688, 0.5, 0.4688, 0.5, 0.4375, 0.5, 0.625, 0.5, 0.5938, 0.5, 0.5938, 0.5, 0.625, 0.5, 0.3438, 0.5, 0.375, 0.5, 0.375, 0.5, 0.3438, 0.5, 0.25, 0.5, 0.2812, 0.5, 0.2812, 0.5, 0.25, 0.5, 0.5938, 0.5, 0.5625, 0.5, 0.5625, 0.5, 0.5938, 0.5, 0.2812, 0.5, 0.3125, 0.5, 0.3125, 0.5, 0.2812, 0.5, 0.2188, 0.5, 0.25, 0.5, 0.25, 0.5, 0.2188, 0.5, 0.9375, 1.0, 0.9688, 1.0, 0.9688, 1.0, 0.9375, 1.0, 0.2064, 0.4692, 0.25, 0.4735, 0.25, 0.4735, 0.2064, 0.4692, 0.3125, 1.0, 0.3438, 1.0, 0.3438, 1.0, 0.3125, 1.0, 0.4375, 1.0, 0.4688, 1.0, 0.4688, 1.0, 0.4375, 1.0, 0.4735, 0.25, 0.4692, 0.2064, 0.4692, 0.2064, 0.4735, 0.25, 0.8438, 1.0, 0.875, 1.0, 0.875, 1.0, 0.8438, 1.0, 0.1258, 0.4358, 0.1645, 0.4565, 0.1645, 0.4565, 0.1258, 0.4358, 0.25, 0.4735, 0.2936, 0.4692, 0.2936, 0.4692, 0.25, 0.4735, 0.5625, 1.0, 0.5938, 1.0, 0.5938, 1.0, 0.5625, 1.0, 0.3355, 0.4565, 0.3742, 0.4358, 0.3742, 0.4358, 0.3355, 0.4565, 0.2936, 0.4692, 0.3355, 0.4565, 0.3355, 0.4565, 0.2936, 0.4692, 0.8125, 1.0, 0.8438, 1.0, 0.8438, 1.0, 0.8125, 1.0, 0.4062, 1.0, 0.4375, 1.0, 0.4375, 1.0, 0.4062, 1.0, 0.3742, 0.4358, 0.408, 0.408, 0.408, 0.408, 0.3742, 0.4358, 0.4358, 0.1258, 0.408, 0.09197, 0.408, 0.09197, 0.4358, 0.1258, 0.2188, 1.0, 0.25, 1.0, 0.25, 1.0, 0.2188, 1.0, 0.7188, 1.0, 0.75, 1.0, 0.75, 1.0, 0.7188, 1.0, 0.3742, 0.06417, 0.3355, 0.04352, 0.3355, 0.04352, 0.3742, 0.06417, 0.0625, 1.0, 0.09375, 1.0, 0.09375, 1.0, 0.0625, 1.0, 0.4358, 0.3742, 0.4565, 0.3355, 0.4565, 0.3355, 0.4358, 0.3742, 0.1562, 1.0, 0.1875, 1.0, 0.1875, 1.0, 0.1562, 1.0, 0.5938, 1.0, 0.625, 1.0, 0.625, 1.0, 0.5938, 1.0, 0.25, 1.0, 0.2812, 1.0, 0.2812, 1.0, 0.25, 1.0, 0.1645, 0.04352, 0.1258, 0.06417, 0.1258, 0.06417, 0.1645, 0.04352, 0.2812, 1.0, 0.3125, 1.0, 0.3125, 1.0, 0.2812, 1.0, 0.25, 0.02651, 0.2064, 0.0308, 0.2064, 0.0308, 0.25, 0.02651, 0.875, 1.0, 0.9062, 1.0, 0.9062, 1.0, 0.875, 1.0, 0.09197, 0.09197, 0.06417, 0.1258, 0.06417, 0.1258, 0.09197, 0.09197, 0.75, 1.0, 0.7812, 1.0, 0.7812, 1.0, 0.75, 1.0, 0.4565, 0.1645, 0.4358, 0.1258, 0.4358, 0.1258, 0.4565, 0.1645, 0.3355, 0.04352, 0.2936, 0.0308, 0.2936, 0.0308, 0.3355, 0.04352, 0.1645, 0.4565, 0.2064, 0.4692, 0.2064, 0.4692, 0.1645, 0.4565, 0.1875, 1.0, 0.2188, 1.0, 0.2188, 1.0, 0.1875, 1.0, 0.2064, 0.0308, 0.1645, 0.04352, 0.1645, 0.04352, 0.2064, 0.0308, 0.7812, 1.0, 0.8125, 1.0, 0.8125, 1.0, 0.7812, 1.0, 0.06417, 0.1258, 0.04352, 0.1645, 0.04352, 0.1645, 0.06417, 0.1258, 0.2936, 0.0308, 0.25, 0.02651, 0.25, 0.02651, 0.2936, 0.0308, 0.0, 1.0, 0.03125, 1.0, 0.03125, 1.0, 0.0, 1.0, 0.1258, 0.06417, 0.09197, 0.09197, 0.09197, 0.09197, 0.1258, 0.06417, 0.408, 0.09197, 0.3742, 0.06417, 0.3742, 0.06417, 0.408, 0.09197, 0.0308, 0.2936, 0.04352, 0.3355, 0.04352, 0.3355, 0.0308, 0.2936, 0.0308, 0.2064, 0.02651, 0.25, 0.02651, 0.25, 0.0308, 0.2064, 0.0308, 0.2064, 0.02651, 0.25, 0.02651, 0.25, 0.0308, 0.2064, 0.125, 1.0, 0.1562, 1.0, 0.1562, 1.0, 0.125, 1.0, 0.408, 0.09197, 0.3742, 0.06417, 0.3742, 0.06417, 0.408, 0.09197, 0.2936, 0.0308, 0.25, 0.02651, 0.25, 0.02651, 0.2936, 0.0308, 0.9688, 1.0, 1.0, 1.0, 1.0, 1.0, 0.9688, 1.0, 0.5312, 1.0, 0.5625, 1.0, 0.5625, 1.0, 0.5312, 1.0, 0.0308, 0.2936, 0.04352, 0.3355, 0.04352, 0.3355, 0.0308, 0.2936, 0.3355, 0.04352, 0.2936, 0.0308, 0.2936, 0.0308, 0.3355, 0.04352, 0.9062, 1.0, 0.9375, 1.0, 0.9375, 1.0, 0.9062, 1.0, 0.4565, 0.1645, 0.4358, 0.1258, 0.4358, 0.1258, 0.4565, 0.1645, 0.625, 1.0, 0.6562, 1.0, 0.6562, 1.0, 0.625, 1.0, 0.4688, 1.0, 0.5, 1.0, 0.5, 1.0, 0.4688, 1.0, 0.09197, 0.09197, 0.06417, 0.1258, 0.06417, 0.1258, 0.09197, 0.09197, 0.1258, 0.06417, 0.09197, 0.09197, 0.09197, 0.09197, 0.1258, 0.06417, 0.25, 0.02651, 0.2064, 0.0308, 0.2064, 0.0308, 0.25, 0.02651, 0.6562, 1.0, 0.6875, 1.0, 0.6875, 1.0, 0.6562, 1.0, 0.1645, 0.04352, 0.1258, 0.06417, 0.1258, 0.06417, 0.1645, 0.04352, 0.4358, 0.3742, 0.4565, 0.3355, 0.4565, 0.3355, 0.4358, 0.3742, 0.06417, 0.1258, 0.04352, 0.1645, 0.04352, 0.1645, 0.06417, 0.1258, 0.3742, 0.06417, 0.3355, 0.04352, 0.3355, 0.04352, 0.3742, 0.06417, 0.2064, 0.0308, 0.1645, 0.04352, 0.1645, 0.04352, 0.2064, 0.0308, 0.1258, 0.4358, 0.1645, 0.4565, 0.1582, 0.4717, 0.1167, 0.4496, 0.5938, 1.0, 0.625, 1.0, 0.625, 1.0, 0.5938, 1.0, 0.25, 1.0, 0.2812, 1.0, 0.2812, 1.0, 0.25, 1.0, 0.2812, 1.0, 0.3125, 1.0, 0.3125, 1.0, 0.2812, 1.0, 0.875, 1.0, 0.9062, 1.0, 0.9062, 1.0, 0.875, 1.0, 0.75, 1.0, 0.7812, 1.0, 0.7812, 1.0, 0.75, 1.0, 0.1875, 1.0, 0.2188, 1.0, 0.2188, 1.0, 0.1875, 1.0, 0.7812, 1.0, 0.8125, 1.0, 0.8125, 1.0, 0.7812, 1.0, 0.0, 1.0, 0.03125, 1.0, 0.03125, 1.0, 0.0, 1.0, 0.125, 1.0, 0.1562, 1.0, 0.1562, 1.0, 0.125, 1.0, 0.9688, 1.0, 1.0, 1.0, 1.0, 1.0, 0.9688, 1.0, 0.5312, 1.0, 0.5625, 1.0, 0.5625, 1.0, 0.5312, 1.0, 0.9062, 1.0, 0.9375, 1.0, 0.9375, 1.0, 0.9062, 1.0, 0.625, 1.0, 0.6562, 1.0, 0.6562, 1.0, 0.625, 1.0, 0.4688, 1.0, 0.5, 1.0, 0.5, 1.0, 0.4688, 1.0, 0.6562, 1.0, 0.6875, 1.0, 0.6875, 1.0, 0.6562, 1.0, 0.2064, 0.4692, 0.25, 0.4735, 0.25, 0.49, 0.2032, 0.4854, 0.04352, 0.3355, 0.06417, 0.3742, 0.05045, 0.3833, 0.02827, 0.3418, 0.02651, 0.25, 0.0308, 0.2936, 0.01461, 0.2968, 0.01, 0.25, 0.04352, 0.1645, 0.0308, 0.2064, 0.01461, 0.2032, 0.02827, 0.1582, 0.06417, 0.3742, 0.09197, 0.408, 0.08029, 0.4197, 0.05045, 0.3833, 0.09197, 0.408, 0.1258, 0.4358, 0.1167, 0.4496, 0.08029, 0.4197, 0.1645, 0.4565, 0.2064, 0.4692, 0.2032, 0.4854, 0.1582, 0.4717, 0.2064, 0.0308, 0.1645, 0.04352, 0.1582, 0.02827, 0.2032, 0.01461, 0.06417, 0.1258, 0.04352, 0.1645, 0.02827, 0.1582, 0.05045, 0.1167, 0.1258, 0.06417, 0.09197, 0.09197, 0.08029, 0.08029, 0.1167, 0.05045, 0.0308, 0.2936, 0.04352, 0.3355, 0.02827, 0.3418, 0.01461, 0.2968, 0.0308, 0.2064, 0.02651, 0.25, 0.01, 0.25, 0.01461, 0.2032, 0.408, 0.09197, 0.3742, 0.06417, 0.3833, 0.05045, 0.4197, 0.08029, 0.2936, 0.0308, 0.25, 0.02651, 0.25, 0.01, 0.2968, 0.01461, 0.3355, 0.04352, 0.2936, 0.0308, 0.2968, 0.01461, 0.3418, 0.02827, 0.4565, 0.1645, 0.4358, 0.1258, 0.4496, 0.1167, 0.4717, 0.1582, 0.09197, 0.09197, 0.06417, 0.1258, 0.05045, 0.1167, 0.08029, 0.08029, 0.25, 0.02651, 0.2064, 0.0308, 0.2032, 0.01461, 0.25, 0.01, 0.1645, 0.04352, 0.1258, 0.06417, 0.1167, 0.05045, 0.1582, 0.02827, 0.4358, 0.3742, 0.4565, 0.3355, 0.4717, 0.3418, 0.4496, 0.3833, 0.3742, 0.06417, 0.3355, 0.04352, 0.3418, 0.02827, 0.3833, 0.05045, 0.4358, 0.1258, 0.408, 0.09197, 0.4197, 0.08029, 0.4496, 0.1167, 0.3742, 0.4358, 0.408, 0.408, 0.4197, 0.4197, 0.3833, 0.4496, 0.2936, 0.4692, 0.3355, 0.4565, 0.3418, 0.4717, 0.2968, 0.4854, 0.3355, 0.4565, 0.3742, 0.4358, 0.3833, 0.4496, 0.3418, 0.4717, 0.25, 0.4735, 0.2936, 0.4692, 0.2968, 0.4854, 0.25, 0.49, 0.4735, 0.25, 0.4692, 0.2064, 0.4854, 0.2032, 0.49, 0.25, 0.4692, 0.2936, 0.4735, 0.25, 0.49, 0.25, 0.4854, 0.2968, 0.4565, 0.3355, 0.4692, 0.2936, 0.4854, 0.2968, 0.4717, 0.3418, 0.408, 0.408, 0.4358, 0.3742, 0.4496, 0.3833, 0.4197, 0.4197, 0.4692, 0.2064, 0.4565, 0.1645, 0.4717, 0.1582, 0.4854, 0.2032, 0.1562, 1.0, 0.1875, 1.0, 0.1875, 1.0, 0.1562, 1.0, 0.0625, 1.0, 0.09375, 1.0, 0.09375, 1.0, 0.0625, 1.0, 0.7188, 1.0, 0.75, 1.0, 0.75, 1.0, 0.7188, 1.0, 0.2188, 1.0, 0.25, 1.0, 0.25, 1.0, 0.2188, 1.0, 0.4062, 1.0, 0.4375, 1.0, 0.4375, 1.0, 0.4062, 1.0, 0.8125, 1.0, 0.8438, 1.0, 0.8438, 1.0, 0.8125, 1.0, 0.5625, 1.0, 0.5938, 1.0, 0.5938, 1.0, 0.5625, 1.0, 0.8438, 1.0, 0.875, 1.0, 0.875, 1.0, 0.8438, 1.0, 0.4375, 1.0, 0.4688, 1.0, 0.4688, 1.0, 0.4375, 1.0, 0.3125, 1.0, 0.3438, 1.0, 0.3438, 1.0, 0.3125, 1.0, 0.9375, 1.0, 0.9688, 1.0, 0.9688, 1.0, 0.9375, 1.0, 0.375, 1.0, 0.4062, 1.0, 0.4062, 1.0, 0.375, 1.0, 0.3438, 1.0, 0.375, 1.0, 0.375, 1.0, 0.3438, 1.0, 0.6875, 1.0, 0.7188, 1.0, 0.7188, 1.0, 0.6875, 1.0, 0.03125, 1.0, 0.0625, 1.0, 0.0625, 1.0, 0.03125, 1.0, 0.09375, 1.0, 0.125, 1.0, 0.125, 1.0, 0.09375, 1.0, 0.5, 1.0, 0.5312, 1.0, 0.5312, 1.0, 0.5, 1.0, 0.4062, 0.5, 0.4375, 0.5, 0.4375, 0.5, 0.4062, 0.5, 0.09375, 0.5, 0.125, 0.5, 0.125, 0.5, 0.09375, 0.5, 0.5625, 0.5, 0.5938, 0.5, 0.5938, 0.5, 0.5625, 0.5, 0.375, 0.5, 0.4062, 0.5, 0.4062, 0.5, 0.375, 0.5, 0.5938, 0.5, 0.625, 0.5, 0.625, 0.5, 0.5938, 0.5, 0.4375, 0.5, 0.4688, 0.5, 0.4688, 0.5, 0.4375, 0.5, 0.75, 0.5, 0.7812, 0.5, 0.7812, 0.5, 0.75, 0.5, 0.3438, 0.5, 0.375, 0.5, 0.375, 0.5, 0.3438, 0.5, 0.5, 0.5, 0.5312, 0.5, 0.5312, 0.5, 0.5, 0.5, 0.25, 0.5, 0.2812, 0.5, 0.2812, 0.5, 0.25, 0.5, 0.9375, 0.5, 0.9688, 0.5, 0.9688, 0.5, 0.9375, 0.5, 0.2812, 0.5, 0.3125, 0.5, 0.3125, 0.5, 0.2812, 0.5, 0.8438, 0.5, 0.875, 0.5, 0.875, 0.5, 0.8438, 0.5, 0.2188, 0.5, 0.25, 0.5, 0.25, 0.5, 0.2188, 0.5, 0.9688, 0.5, 1.0, 0.5, 1.0, 0.5, 0.9688, 0.5, 0.6562, 0.5, 0.6875, 0.5, 0.6875, 0.5, 0.6562, 0.5, 0.0, 0.5, 0.03125, 0.5, 0.03125, 0.5, 0.0, 0.5, 0.7188, 0.5, 0.75, 0.5, 0.75, 0.5, 0.7188, 0.5, 0.4688, 0.5, 0.5, 0.5, 0.5, 0.5, 0.4688, 0.5, 0.1875, 0.5, 0.2188, 0.5, 0.2188, 0.5, 0.1875, 0.5, 0.7812, 0.5, 0.8125, 0.5, 0.8125, 0.5, 0.7812, 0.5, 0.5312, 0.5, 0.5625, 0.5, 0.5625, 0.5, 0.5312, 0.5, 0.1562, 0.5, 0.1875, 0.5, 0.1875, 0.5, 0.1562, 0.5, 0.8125, 0.5, 0.8438, 0.5, 0.8438, 0.5, 0.8125, 0.5, 0.625, 0.5, 0.6562, 0.5, 0.6562, 0.5, 0.625, 0.5, 0.03125, 0.5, 0.0625, 0.5, 0.0625, 0.5, 0.03125, 0.5, 0.875, 0.5, 0.9062, 0.5, 0.9062, 0.5, 0.875, 0.5, 0.6875, 0.5, 0.7188, 0.5, 0.7188, 0.5, 0.6875, 0.5, 0.0625, 0.5, 0.09375, 0.5, 0.09375, 0.5, 0.0625, 0.5, 0.9062, 0.5, 0.9375, 0.5, 0.9375, 0.5, 0.9062, 0.5, 0.3125, 0.5, 0.3438, 0.5, 0.3438, 0.5, 0.3125, 0.5, 0.125, 0.5, 0.1562, 0.5, 0.1562, 0.5, 0.125, 0.5, 0.03125, 0.5, 0.0, 0.5, 0.0, 0.5, 0.03125, 0.5, 0.9375, 0.5, 0.9688, 0.5, 0.9688, 0.5, 0.9375, 0.5, 0.25, 0.5, 0.2188, 0.5, 0.2188, 0.5, 0.25, 0.5, 0.2188, 0.5, 0.1875, 0.5, 0.1875, 0.5, 0.2188, 0.5, 0.8125, 0.5, 0.7812, 0.5, 0.7812, 0.5, 0.8125, 0.5, 0.5, 0.5, 0.5312, 0.5, 0.5312, 0.5, 0.5, 0.5, 0.6875, 0.5, 0.6562, 0.5, 0.6562, 0.5, 0.6875, 0.5, 0.1875, 0.5, 0.1562, 0.5, 0.1562, 0.5, 0.1875, 0.5, 0.8438, 0.5, 0.8125, 0.5, 0.8125, 0.5, 0.8438, 0.5, 0.75, 0.5, 0.7812, 0.5, 0.7812, 0.5, 0.75, 0.5, 0.5625, 0.5, 0.5312, 0.5, 0.5312, 0.5, 0.5625, 0.5, 0.5938, 0.5, 0.625, 0.5, 0.625, 0.5, 0.5938, 0.5, 0.5, 0.5, 0.4688, 0.5, 0.4688, 0.5, 0.5, 0.5, 0.0625, 0.5, 0.03125, 0.5, 0.03125, 0.5, 0.0625, 0.5, 0.5625, 0.5, 0.5938, 0.5, 0.5938, 0.5, 0.5625, 0.5, 0.6562, 0.5, 0.625, 0.5, 0.625, 0.5, 0.6562, 0.5, 0.09375, 0.5, 0.0625, 0.5, 0.0625, 0.5, 0.09375, 0.5, 0.9062, 0.5, 0.875, 0.5, 0.875, 0.5, 0.9062, 0.5, 0.4062, 0.5, 0.4375, 0.5, 0.4375, 0.5, 0.4062, 0.5, 0.7188, 0.5, 0.6875, 0.5, 0.6875, 0.5, 0.7188, 0.5, 0.1562, 0.5, 0.125, 0.5, 0.125, 0.5, 0.1562, 0.5, 0.9375, 0.5, 0.9062, 0.5, 0.9062, 0.5, 0.9375, 0.5, 0.3125, 0.5, 0.3438, 0.5, 0.3438, 0.5, 0.3125, 0.5, 0.6875, 0.5, 0.7188, 0.5, 0.7188, 0.5, 0.6875, 0.5, 0.125, 0.5, 0.09375, 0.5, 0.09375, 0.5, 0.125, 0.5, 0.625, 0.5, 0.6562, 0.5, 0.6562, 0.5, 0.625, 0.5, 0.3438, 0.5, 0.3125, 0.5, 0.3125, 0.5, 0.3438, 0.5, 0.4062, 0.5, 0.375, 0.5, 0.375, 0.5, 0.4062, 0.5, 0.5312, 0.5, 0.5625, 0.5, 0.5625, 0.5, 0.5312, 0.5, 0.4688, 0.5, 0.5, 0.5, 0.5, 0.5, 0.4688, 0.5, 0.4375, 0.5, 0.4062, 0.5, 0.4062, 0.5, 0.4375, 0.5, 0.6562, 0.5, 0.6875, 0.5, 0.6875, 0.5, 0.6562, 0.5])
me_cube.materials.append(mat_material)
me_cube.materials.append(mat_material_001)
me_cube.materials.append(None)
me_cube.use_mirror_vertex_groups = False
me_cube.update()
me_cube_001 = bpy.data.meshes.new('Cube.001')
me_cube_001.from_pydata([(-1.0, -1.0, -1.0), (-1.0, -1.0, 1.0), (-1.0, 1.0, -1.0), (-1.0, 1.0, 1.0), (1.0, -1.0, -1.0), (1.0, -1.0, 1.0), (1.0, 1.0, -1.0), (1.0, 1.0, 1.0)], [], [(0, 1, 3, 2), (2, 3, 7, 6), (6, 7, 5, 4), (4, 5, 1, 0), (2, 6, 4, 0), (7, 3, 1, 5)])
_uv = me_cube_001.uv_layers.new(name='UVMap')
_uv.uv.foreach_set('vector', [0.375, 0.0, 0.625, 0.0, 0.625, 0.25, 0.375, 0.25, 0.375, 0.25, 0.625, 0.25, 0.625, 0.5, 0.375, 0.5, 0.375, 0.5, 0.625, 0.5, 0.625, 0.75, 0.375, 0.75, 0.375, 0.75, 0.625, 0.75, 0.625, 1.0, 0.375, 1.0, 0.125, 0.5, 0.375, 0.5, 0.375, 0.75, 0.125, 0.75, 0.625, 0.5, 0.875, 0.5, 0.875, 0.75, 0.625, 0.75])
me_cube_001.materials.append(mat_shiney)
me_cube_001.update()
me_cube_002 = bpy.data.meshes.new('Cube.002')
me_cube_002.from_pydata([(-1.0, -1.0, -1.0), (-1.0, -1.0, 1.0), (-1.0, 1.0, -1.0), (-1.0, 1.0, 1.0), (1.0, -1.0, -1.0), (1.0, -1.0, 1.0), (1.0, 1.0, -1.0), (1.0, 1.0, 1.0)], [], [(0, 1, 3, 2), (2, 3, 7, 6), (6, 7, 5, 4), (4, 5, 1, 0), (2, 6, 4, 0), (7, 3, 1, 5)])
_uv = me_cube_002.uv_layers.new(name='UVMap')
_uv.uv.foreach_set('vector', [0.375, 0.0, 0.625, 0.0, 0.625, 0.25, 0.375, 0.25, 0.375, 0.25, 0.625, 0.25, 0.625, 0.5, 0.375, 0.5, 0.375, 0.5, 0.625, 0.5, 0.625, 0.75, 0.375, 0.75, 0.375, 0.75, 0.625, 0.75, 0.625, 1.0, 0.375, 1.0, 0.125, 0.5, 0.375, 0.5, 0.375, 0.75, 0.125, 0.75, 0.625, 0.5, 0.875, 0.5, 0.875, 0.75, 0.625, 0.75])
me_cube_002.materials.append(mat_shiney)
me_cube_002.update()
me_icosphere = bpy.data.meshes.new('Icosphere')
me_icosphere.from_pydata([(0.0, 0.0, -0.13), (0.09407, -0.06834, -0.05814), (-0.03593, -0.1106, -0.05814), (-0.1163, 0.0, -0.05814), (-0.03593, 0.1106, -0.05814), (0.09407, 0.06834, -0.05814), (0.03593, -0.1106, 0.05814), (-0.09407, -0.06834, 0.05814), (-0.09407, 0.06834, 0.05814), (0.03593, 0.1106, 0.05814), (0.1163, 0.0, 0.05814), (0.0, 0.0, 0.13)], [], [(0, 1, 2), (1, 0, 5), (0, 2, 3), (0, 3, 4), (0, 4, 5), (1, 5, 10), (2, 1, 6), (3, 2, 7), (4, 3, 8), (5, 4, 9), (1, 10, 6), (2, 6, 7), (3, 7, 8), (4, 8, 9), (5, 9, 10), (6, 10, 11), (7, 6, 11), (8, 7, 11), (9, 8, 11), (10, 9, 11)])
_uv = me_icosphere.uv_layers.new(name='UVMap')
_uv.uv.foreach_set('vector', [0.1818, 0.0, 0.2727, 0.1575, 0.09091, 0.1575, 0.2727, 0.1575, 0.3636, 0.0, 0.4545, 0.1575, 0.9091, 0.0, 1.0, 0.1575, 0.8182, 0.1575, 0.7273, 0.0, 0.8182, 0.1575, 0.6364, 0.1575, 0.5455, 0.0, 0.6364, 0.1575, 0.4545, 0.1575, 0.2727, 0.1575, 0.4545, 0.1575, 0.3636, 0.3149, 0.09091, 0.1575, 0.2727, 0.1575, 0.1818, 0.3149, 0.8182, 0.1575, 1.0, 0.1575, 0.9091, 0.3149, 0.6364, 0.1575, 0.8182, 0.1575, 0.7273, 0.3149, 0.4545, 0.1575, 0.6364, 0.1575, 0.5455, 0.3149, 0.2727, 0.1575, 0.3636, 0.3149, 0.1818, 0.3149, 0.09091, 0.1575, 0.1818, 0.3149, 0.0, 0.3149, 0.8182, 0.1575, 0.9091, 0.3149, 0.7273, 0.3149, 0.6364, 0.1575, 0.7273, 0.3149, 0.5455, 0.3149, 0.4545, 0.1575, 0.5455, 0.3149, 0.3636, 0.3149, 0.1818, 0.3149, 0.3636, 0.3149, 0.2727, 0.4724, 0.0, 0.3149, 0.1818, 0.3149, 0.09091, 0.4724, 0.7273, 0.3149, 0.9091, 0.3149, 0.8182, 0.4724, 0.5455, 0.3149, 0.7273, 0.3149, 0.6364, 0.4724, 0.3636, 0.3149, 0.5455, 0.3149, 0.4545, 0.4724])
me_icosphere.materials.append(mat_material_002)
me_icosphere.update()

# ---- objects
ob_cube = bpy.data.objects.new('Cube', me_cube)
ob_camera = bpy.data.objects.new('Camera', cam_camera)
ob_point = bpy.data.objects.new('Point', light_point)
ob_cube_001 = bpy.data.objects.new('Cube.001', me_cube_001)
ob_cube_002 = bpy.data.objects.new('Cube.002', me_cube_002)
ob_icosphere = bpy.data.objects.new('Icosphere', me_icosphere)
ob_sun = bpy.data.objects.new('Sun', light_sun)

# ---- transforms, parenting, visibility, modifiers, constraints
ob_cube.location = (0.0, 0.0, 0.0)
ob_cube.lock_rotations_4d = False
ob_cube.empty_display_type = 'ARROWS'
ob_cube.lineart.crease_threshold = 0.0
ob_camera.location = (10.63, -19.13, 16.82)
ob_camera.rotation_euler = (1.026, -0.07792, 0.4837)
ob_camera.scale = (3.398, 3.398, 3.398)
ob_camera.lock_rotations_4d = False
ob_camera.empty_display_type = 'ARROWS'
ob_camera.color = (0.0, 0.0, 0.0, 0.0)
ob_camera.display_type = 'WIRE'
ob_camera.lineart.crease_threshold = 0.0
ob_point.location = (0.0, 0.0, 5.576)
ob_cube_001.location = (0.0, 0.0, 6.33)
ob_cube_001.rotation_euler = (-0.7854, -0.7854, 0.0)
ob_cube_001.scale = (0.3532, 0.3532, 0.3532)
ob_cube_002.location = (0.0, 0.0, 6.33)
ob_cube_002.rotation_euler = (-0.8486, -0.6769, -0.5027)
ob_cube_002.scale = (0.3532, 0.3532, 0.3532)
ob_icosphere.location = (0.0, 0.0, 0.43)
ob_sun.location = (0.0, 0.0, 7.159)
ob_sun.rotation_euler = (3.324, -0.7266, -4.568)

# ---- collection membership
col_collection.objects.link(ob_cube)
col_collection.objects.link(ob_camera)
col_collection.objects.link(ob_point)
col_collection.objects.link(ob_cube_001)
col_collection.objects.link(ob_cube_002)
col_collection.objects.link(ob_icosphere)
col_collection.objects.link(ob_sun)

# ---- scene / render settings (as saved in the file)
scene.camera = ob_camera
scene.frame_start = 1; scene.frame_end = 250; scene.frame_set(1)
scene.render.engine = 'BLENDER_EEVEE_NEXT'
scene.render.bake_bias = 0.0
scene.render.bake_samples = 0
scene.cycles.sampling_pattern = 'TABULATED_SOBOL'
scene.eevee.use_volume_custom_range = False
bpy.context.view_layer.update()
